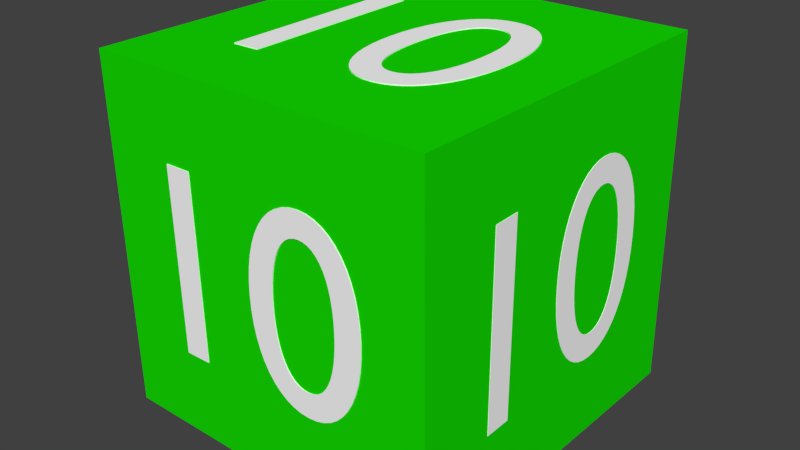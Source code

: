 # Source: Block_10.blend  (saved by Blender 2.76.0; exported with 4.5.12 LTS)
import bpy
from mathutils import Matrix  # noqa: F401  (used for matrix-valued properties, if any)

bpy.ops.wm.read_factory_settings(use_empty=True)
scene = bpy.context.scene
scene.name = 'Scene'

# ---- collections
col_collection_1 = bpy.data.collections.new('Collection 1'); scene.collection.children.link(col_collection_1)

# ---- materials (node trees are filled in below, after node groups)
mat_material = bpy.data.materials.new('Material')
mat_material.alpha_threshold = 0.0
mat_material.use_transparent_shadow = False
mat_material.diffuse_color = (0.006876, 0.7357, 0.0, 1.0)
mat_material.roughness = 0.5
mat_material.line_color = (0.0, 0.0, 0.0, 1.0)
mat_material_001 = bpy.data.materials.new('Material.001')
mat_material_001.alpha_threshold = 0.0
mat_material_001.use_transparent_shadow = False
mat_material_001.diffuse_color = (1.0, 1.0, 1.0, 1.0)
mat_material_001.roughness = 0.5

# ---- material node trees

# ---- world
world_world = bpy.data.worlds.new('World'); scene.world = world_world
world_world.color = (0.05088, 0.05088, 0.05088)
world_world.use_sun_shadow = False
world_world.sun_shadow_jitter_overblur = 0.0
world_world.cycles.sampling_method = 'MANUAL'
world_world.cycles.sample_map_resolution = 256

# ---- meshes
me_cube = bpy.data.meshes.new('Cube')
me_cube.from_pydata([(1.0, 1.0, -1.0), (1.0, -1.0, -1.0), (-1.0, -1.0, -1.0), (-1.0, 1.0, -1.0), (1.0, 1.0, 1.0), (1.0, -1.0, 1.0), (-1.0, -1.0, 1.0), (-1.0, 1.0, 1.0), (-0.6465, 0.02068, -1.0), (-0.642, 0.1011, -1.0), (-0.632, 0.1765, -1.0), (-0.6168, 0.2463, -1.0), (-0.5967, 0.3102, -1.0), (-0.5719, 0.3679, -1.0), (-0.5427, 0.4189, -1.0), (-0.5092, 0.4629, -1.0), (-0.4719, 0.4994, -1.0), (-0.4308, 0.5282, -1.0), (-0.3863, 0.5489, -1.0), (-0.3387, 0.561, -1.0), (-0.288, 0.5642, -1.0), (-0.2376, 0.5583, -1.0), (-0.1905, 0.5436, -1.0), (-0.1469, 0.5206, -1.0), (-0.1072, 0.4897, -1.0), (-0.07139, 0.4511, -1.0), (-0.03988, 0.4054, -1.0), (-0.01284, 0.3529, -1.0), (0.009474, 0.294, -1.0), (0.02685, 0.2291, -1.0), (0.03904, 0.1585, -1.0), (0.04582, 0.08273, -1.0), (0.04695, 0.002104, -1.0), (0.04239, -0.07837, -1.0), (0.03239, -0.1537, -1.0), (0.01721, -0.2235, -1.0), (-0.002898, -0.2874, -1.0), (-0.0277, -0.3451, -1.0), (-0.05693, -0.3961, -1.0), (-0.09035, -0.4401, -1.0), (-0.1277, -0.4767, -1.0), (-0.1688, -0.5055, -1.0), (-0.2133, -0.5261, -1.0), (-0.2609, -0.5382, -1.0), (-0.3116, -0.5414, -1.0), (-0.362, -0.5355, -1.0), (-0.4091, -0.5209, -1.0), (-0.4527, -0.4979, -1.0), (-0.4924, -0.4669, -1.0), (-0.5282, -0.4284, -1.0), (-0.5597, -0.3826, -1.0), (-0.5868, -0.3301, -1.0), (-0.6091, -0.2712, -1.0), (-0.6264, -0.2063, -1.0), (-0.6386, -0.1357, -1.0), (-0.6454, -0.05995, -1.0), (-0.4921, 0.01654, -1.0), (-0.4919, -0.04457, -1.0), (-0.4887, -0.1014, -1.0), (-0.4825, -0.1538, -1.0), (-0.4735, -0.2016, -1.0), (-0.4617, -0.2446, -1.0), (-0.4472, -0.2825, -1.0), (-0.4301, -0.3153, -1.0), (-0.4105, -0.3427, -1.0), (-0.3884, -0.3645, -1.0), (-0.364, -0.3805, -1.0), (-0.3373, -0.3906, -1.0), (-0.3084, -0.3945, -1.0), (-0.2794, -0.3921, -1.0), (-0.2523, -0.3835, -1.0), (-0.2273, -0.3688, -1.0), (-0.2043, -0.3482, -1.0), (-0.1835, -0.3219, -1.0), (-0.1651, -0.2901, -1.0), (-0.149, -0.253, -1.0), (-0.1354, -0.2107, -1.0), (-0.1243, -0.1634, -1.0), (-0.1159, -0.1114, -1.0), (-0.1103, -0.05479, -1.0), (-0.1075, 0.00624, -1.0), (-0.1077, 0.06735, -1.0), (-0.1109, 0.1242, -1.0), (-0.1171, 0.1766, -1.0), (-0.1261, 0.2244, -1.0), (-0.1379, 0.2674, -1.0), (-0.1524, 0.3053, -1.0), (-0.1695, 0.3381, -1.0), (-0.1891, 0.3654, -1.0), (-0.2112, 0.3872, -1.0), (-0.2356, 0.4033, -1.0), (-0.2623, 0.4134, -1.0), (-0.2912, 0.4173, -1.0), (-0.3202, 0.4149, -1.0), (-0.3473, 0.4063, -1.0), (-0.3723, 0.3916, -1.0), (-0.3953, 0.371, -1.0), (-0.4161, 0.3447, -1.0), (-0.4345, 0.3129, -1.0), (-0.4506, 0.2757, -1.0), (-0.4642, 0.2335, -1.0), (-0.4753, 0.1862, -1.0), (-0.4837, 0.1342, -1.0), (-0.4893, 0.07757, -1.0), (0.4209, 0.531, -1.0), (0.5754, 0.5268, -1.0), (0.5525, -0.5503, -1.0), (0.398, -0.5462, -1.0), (-0.6465, 0.02068, -1.006), (-0.642, 0.1011, -1.006), (-0.632, 0.1765, -1.006), (-0.6168, 0.2463, -1.006), (-0.5967, 0.3102, -1.006), (-0.5719, 0.3679, -1.006), (-0.5427, 0.4189, -1.006), (-0.5092, 0.4629, -1.006), (-0.4719, 0.4994, -1.006), (-0.4308, 0.5282, -1.006), (-0.3863, 0.5489, -1.006), (-0.3387, 0.561, -1.006), (-0.288, 0.5642, -1.006), (-0.2376, 0.5583, -1.006), (-0.1905, 0.5436, -1.006), (-0.1469, 0.5206, -1.006), (-0.1072, 0.4897, -1.006), (-0.07139, 0.4511, -1.006), (-0.03988, 0.4054, -1.006), (-0.01284, 0.3529, -1.006), (0.009474, 0.294, -1.006), (0.02685, 0.2291, -1.006), (0.03904, 0.1585, -1.006), (0.04582, 0.08273, -1.006), (0.04695, 0.002104, -1.006), (0.04239, -0.07837, -1.006), (0.03239, -0.1537, -1.006), (0.01721, -0.2235, -1.006), (-0.002898, -0.2874, -1.006), (-0.0277, -0.3451, -1.006), (-0.05693, -0.3961, -1.006), (-0.09035, -0.4401, -1.006), (-0.1277, -0.4767, -1.006), (-0.1688, -0.5055, -1.006), (-0.2133, -0.5261, -1.006), (-0.2609, -0.5382, -1.006), (-0.3116, -0.5414, -1.006), (-0.362, -0.5355, -1.006), (-0.4091, -0.5209, -1.006), (-0.4527, -0.4979, -1.006), (-0.4924, -0.4669, -1.006), (-0.5282, -0.4284, -1.006), (-0.5597, -0.3826, -1.006), (-0.5868, -0.3301, -1.006), (-0.6091, -0.2712, -1.006), (-0.6264, -0.2063, -1.006), (-0.6386, -0.1357, -1.006), (-0.6454, -0.05995, -1.006), (-0.4921, 0.01654, -1.006), (-0.4919, -0.04457, -1.006), (-0.4887, -0.1014, -1.006), (-0.4825, -0.1538, -1.006), (-0.4735, -0.2016, -1.006), (-0.4617, -0.2446, -1.006), (-0.4472, -0.2825, -1.006), (-0.4301, -0.3153, -1.006), (-0.4105, -0.3427, -1.006), (-0.3884, -0.3645, -1.006), (-0.364, -0.3805, -1.006), (-0.3373, -0.3906, -1.006), (-0.3084, -0.3945, -1.006), (-0.2794, -0.3921, -1.006), (-0.2523, -0.3835, -1.006), (-0.2273, -0.3688, -1.006), (-0.2043, -0.3482, -1.006), (-0.1835, -0.3219, -1.006), (-0.1651, -0.2901, -1.006), (-0.149, -0.253, -1.006), (-0.1354, -0.2107, -1.006), (-0.1243, -0.1634, -1.006), (-0.1159, -0.1114, -1.006), (-0.1103, -0.05479, -1.006), (-0.1075, 0.00624, -1.006), (-0.1077, 0.06735, -1.006), (-0.1109, 0.1242, -1.006), (-0.1171, 0.1766, -1.006), (-0.1261, 0.2244, -1.006), (-0.1379, 0.2674, -1.006), (-0.1524, 0.3053, -1.006), (-0.1695, 0.3381, -1.006), (-0.1891, 0.3654, -1.006), (-0.2112, 0.3872, -1.006), (-0.2356, 0.4033, -1.006), (-0.2623, 0.4134, -1.006), (-0.2912, 0.4173, -1.006), (-0.3202, 0.4149, -1.006), (-0.3473, 0.4063, -1.006), (-0.3723, 0.3916, -1.006), (-0.3953, 0.371, -1.006), (-0.4161, 0.3447, -1.006), (-0.4345, 0.3129, -1.006), (-0.4506, 0.2757, -1.006), (-0.4642, 0.2335, -1.006), (-0.4753, 0.1862, -1.006), (-0.4837, 0.1342, -1.006), (-0.4893, 0.07757, -1.006), (0.4209, 0.531, -1.006), (0.5754, 0.5268, -1.006), (0.5525, -0.5503, -1.006), (0.398, -0.5462, -1.006), (0.6807, -0.005702, 1.0), (0.6792, 0.07489, 1.0), (0.6721, 0.1506, 1.0), (0.6596, 0.2209, 1.0), (0.6419, 0.2856, 1.0), (0.6193, 0.3442, 1.0), (0.592, 0.3963, 1.0), (0.5602, 0.4416, 1.0), (0.5242, 0.4796, 1.0), (0.4842, 0.5101, 1.0), (0.4405, 0.5324, 1.0), (0.3932, 0.5464, 1.0), (0.3426, 0.5516, 1.0), (0.2919, 0.5477, 1.0), (0.2442, 0.535, 1.0), (0.1997, 0.5137, 1.0), (0.1587, 0.4844, 1.0), (0.1214, 0.4473, 1.0), (0.08814, 0.4029, 1.0), (0.05906, 0.3515, 1.0), (0.03447, 0.2935, 1.0), (0.01459, 0.2293, 1.0), (-0.0003202, 0.1593, 1.0), (-0.01001, 0.08384, 1.0), (-0.01424, 0.003319, 1.0), (-0.01275, -0.07727, 1.0), (-0.005636, -0.1529, 1.0), (0.006882, -0.2233, 1.0), (0.02457, -0.288, 1.0), (0.04718, -0.3466, 1.0), (0.07449, -0.3987, 1.0), (0.1063, -0.444, 1.0), (0.1423, -0.482, 1.0), (0.1822, -0.5124, 1.0), (0.226, -0.5348, 1.0), (0.2733, -0.5488, 1.0), (0.3238, -0.554, 1.0), (0.3745, -0.5501, 1.0), (0.4222, -0.5374, 1.0), (0.4667, -0.5161, 1.0), (0.5077, -0.4868, 1.0), (0.545, -0.4497, 1.0), (0.5783, -0.4053, 1.0), (0.6074, -0.3539, 1.0), (0.632, -0.2959, 1.0), (0.6519, -0.2317, 1.0), (0.6668, -0.1617, 1.0), (0.6765, -0.08622, 1.0), (0.5259, -0.003693, 1.0), (0.5234, -0.06475, 1.0), (0.518, -0.1214, 1.0), (0.5098, -0.1736, 1.0), (0.4989, -0.221, 1.0), (0.4855, -0.2634, 1.0), (0.4695, -0.3008, 1.0), (0.4511, -0.3328, 1.0), (0.4304, -0.3594, 1.0), (0.4075, -0.3803, 1.0), (0.3825, -0.3953, 1.0), (0.3554, -0.4043, 1.0), (0.3263, -0.4071, 1.0), (0.2974, -0.4036, 1.0), (0.2706, -0.3939, 1.0), (0.246, -0.3782, 1.0), (0.2238, -0.3567, 1.0), (0.2041, -0.3296, 1.0), (0.1868, -0.2971, 1.0), (0.1721, -0.2593, 1.0), (0.1601, -0.2166, 1.0), (0.1509, -0.1689, 1.0), (0.1445, -0.1166, 1.0), (0.141, -0.05979, 1.0), (0.1405, 0.00131, 1.0), (0.1431, 0.06237, 1.0), (0.1485, 0.1191, 1.0), (0.1567, 0.1712, 1.0), (0.1675, 0.2186, 1.0), (0.181, 0.261, 1.0), (0.1969, 0.2984, 1.0), (0.2153, 0.3304, 1.0), (0.236, 0.357, 1.0), (0.2589, 0.3779, 1.0), (0.284, 0.3929, 1.0), (0.3111, 0.402, 1.0), (0.3401, 0.4047, 1.0), (0.3691, 0.4012, 1.0), (0.3959, 0.3915, 1.0), (0.4204, 0.3758, 1.0), (0.4426, 0.3543, 1.0), (0.4624, 0.3272, 1.0), (0.4796, 0.2947, 1.0), (0.4943, 0.257, 1.0), (0.5063, 0.2142, 1.0), (0.5156, 0.1665, 1.0), (0.522, 0.1142, 1.0), (0.5254, 0.0574, 1.0), (-0.3683, 0.5466, 1.0), (-0.5231, 0.5487, 1.0), (-0.5414, -0.5286, 1.0), (-0.3867, -0.5306, 1.0), (0.6807, -0.005702, 1.003), (0.6792, 0.07489, 1.003), (0.6721, 0.1506, 1.003), (0.6596, 0.2209, 1.003), (0.6419, 0.2856, 1.003), (0.6193, 0.3442, 1.003), (0.592, 0.3963, 1.003), (0.5602, 0.4416, 1.003), (0.5242, 0.4796, 1.003), (0.4842, 0.5101, 1.003), (0.4405, 0.5324, 1.003), (0.3932, 0.5464, 1.003), (0.3426, 0.5516, 1.003), (0.2919, 0.5477, 1.003), (0.2442, 0.535, 1.003), (0.1997, 0.5137, 1.003), (0.1587, 0.4844, 1.003), (0.1214, 0.4473, 1.003), (0.08814, 0.4029, 1.003), (0.05906, 0.3515, 1.003), (0.03447, 0.2935, 1.003), (0.01459, 0.2293, 1.003), (-0.0003202, 0.1593, 1.003), (-0.01001, 0.08384, 1.003), (-0.01424, 0.003319, 1.003), (-0.01275, -0.07727, 1.003), (-0.005636, -0.1529, 1.003), (0.006882, -0.2233, 1.003), (0.02457, -0.288, 1.003), (0.04718, -0.3466, 1.003), (0.07449, -0.3987, 1.003), (0.1063, -0.444, 1.003), (0.1423, -0.482, 1.003), (0.1822, -0.5124, 1.003), (0.226, -0.5348, 1.003), (0.2733, -0.5488, 1.003), (0.3238, -0.554, 1.003), (0.3745, -0.5501, 1.003), (0.4222, -0.5374, 1.003), (0.4667, -0.5161, 1.003), (0.5077, -0.4868, 1.003), (0.545, -0.4497, 1.003), (0.5783, -0.4053, 1.003), (0.6074, -0.3539, 1.003), (0.632, -0.2959, 1.003), (0.6519, -0.2317, 1.003), (0.6668, -0.1617, 1.003), (0.6765, -0.08622, 1.003), (0.5259, -0.003693, 1.003), (0.5234, -0.06475, 1.003), (0.518, -0.1214, 1.003), (0.5098, -0.1736, 1.003), (0.4989, -0.221, 1.003), (0.4855, -0.2634, 1.003), (0.4695, -0.3008, 1.003), (0.4511, -0.3328, 1.003), (0.4304, -0.3594, 1.003), (0.4075, -0.3803, 1.003), (0.3825, -0.3953, 1.003), (0.3554, -0.4043, 1.003), (0.3263, -0.4071, 1.003), (0.2974, -0.4036, 1.003), (0.2706, -0.3939, 1.003), (0.246, -0.3782, 1.003), (0.2238, -0.3567, 1.003), (0.2041, -0.3296, 1.003), (0.1868, -0.2971, 1.003), (0.1721, -0.2593, 1.003), (0.1601, -0.2166, 1.003), (0.1509, -0.1689, 1.003), (0.1445, -0.1166, 1.003), (0.141, -0.05979, 1.003), (0.1405, 0.00131, 1.003), (0.1431, 0.06237, 1.003), (0.1485, 0.1191, 1.003), (0.1567, 0.1712, 1.003), (0.1675, 0.2186, 1.003), (0.181, 0.261, 1.003), (0.1969, 0.2984, 1.003), (0.2153, 0.3304, 1.003), (0.236, 0.357, 1.003), (0.2589, 0.3779, 1.003), (0.284, 0.3929, 1.003), (0.3111, 0.402, 1.003), (0.3401, 0.4047, 1.003), (0.3691, 0.4012, 1.003), (0.3959, 0.3915, 1.003), (0.4204, 0.3758, 1.003), (0.4426, 0.3543, 1.003), (0.4624, 0.3272, 1.003), (0.4796, 0.2947, 1.003), (0.4943, 0.257, 1.003), (0.5063, 0.2142, 1.003), (0.5156, 0.1665, 1.003), (0.522, 0.1142, 1.003), (0.5254, 0.0574, 1.003), (-0.3683, 0.5466, 1.003), (-0.5231, 0.5487, 1.003), (-0.5414, -0.5286, 1.003), (-0.3867, -0.5306, 1.003), (0.6285, 1.0, 0.006117), (0.6243, 1.0, -0.07446), (0.6149, 1.0, -0.15), (0.6005, 1.0, -0.2202), (0.5814, 1.0, -0.2847), (0.5577, 1.0, -0.343), (0.5298, 1.0, -0.3948), (0.4979, 1.0, -0.4396), (0.4622, 1.0, -0.4772), (0.4229, 1.0, -0.5071), (0.3804, 1.0, -0.5289), (0.3347, 1.0, -0.5423), (0.2863, 1.0, -0.5468), (0.238, 1.0, -0.5423), (0.1928, 1.0, -0.5289), (0.1511, 1.0, -0.5071), (0.1129, 1.0, -0.4772), (0.07859, 1.0, -0.4396), (0.04833, 1.0, -0.3948), (0.02234, 1.0, -0.343), (0.0008529, 1.0, -0.2847), (-0.01591, 1.0, -0.2203), (-0.02772, 1.0, -0.1501), (-0.03436, 1.0, -0.07448), (-0.0356, 1.0, 0.00609), (-0.03139, 1.0, 0.08666), (-0.02196, 1.0, 0.1622), (-0.007561, 1.0, 0.2325), (0.01158, 1.0, 0.2969), (0.03521, 1.0, 0.3552), (0.06311, 1.0, 0.407), (0.09503, 1.0, 0.4518), (0.1307, 1.0, 0.4894), (0.17, 1.0, 0.5193), (0.2125, 1.0, 0.5411), (0.2582, 1.0, 0.5545), (0.3067, 1.0, 0.559), (0.355, 1.0, 0.5545), (0.4001, 1.0, 0.5411), (0.4419, 1.0, 0.5193), (0.48, 1.0, 0.4894), (0.5143, 1.0, 0.4519), (0.5446, 1.0, 0.407), (0.5706, 1.0, 0.3552), (0.5921, 1.0, 0.2969), (0.6088, 1.0, 0.2325), (0.6206, 1.0, 0.1623), (0.6273, 1.0, 0.08669), (0.4806, 1.0, 0.006111), (0.4803, 1.0, 0.0672), (0.4771, 1.0, 0.124), (0.4711, 1.0, 0.1762), (0.4624, 1.0, 0.2237), (0.451, 1.0, 0.2664), (0.437, 1.0, 0.3039), (0.4206, 1.0, 0.3362), (0.4018, 1.0, 0.363), (0.3806, 1.0, 0.3842), (0.3572, 1.0, 0.3996), (0.3316, 1.0, 0.409), (0.3039, 1.0, 0.4121), (0.2762, 1.0, 0.409), (0.2502, 1.0, 0.3996), (0.2263, 1.0, 0.3842), (0.2043, 1.0, 0.363), (0.1845, 1.0, 0.3362), (0.1669, 1.0, 0.3039), (0.1515, 1.0, 0.2663), (0.1386, 1.0, 0.2237), (0.1281, 1.0, 0.1762), (0.1202, 1.0, 0.1239), (0.1149, 1.0, 0.06718), (0.1123, 1.0, 0.006096), (0.1126, 1.0, -0.05499), (0.1158, 1.0, -0.1117), (0.1218, 1.0, -0.164), (0.1306, 1.0, -0.2115), (0.1419, 1.0, -0.2541), (0.1559, 1.0, -0.2917), (0.1723, 1.0, -0.324), (0.1912, 1.0, -0.3508), (0.2123, 1.0, -0.372), (0.2357, 1.0, -0.3874), (0.2613, 1.0, -0.3968), (0.289, 1.0, -0.3999), (0.3168, 1.0, -0.3968), (0.3427, 1.0, -0.3874), (0.3667, 1.0, -0.372), (0.3886, 1.0, -0.3508), (0.4084, 1.0, -0.324), (0.4261, 1.0, -0.2917), (0.4414, 1.0, -0.2541), (0.4543, 1.0, -0.2115), (0.4648, 1.0, -0.164), (0.4728, 1.0, -0.1117), (0.4781, 1.0, -0.05498), (-0.3927, 1.0, -0.5326), (-0.5406, 1.0, -0.5327), (-0.5208, 1.0, 0.5448), (-0.3728, 1.0, 0.5448), (0.6285, 1.004, 0.006117), (0.6243, 1.004, -0.07446), (0.6149, 1.004, -0.15), (0.6005, 1.004, -0.2202), (0.5814, 1.004, -0.2847), (0.5577, 1.004, -0.343), (0.5298, 1.004, -0.3948), (0.4979, 1.004, -0.4396), (0.4622, 1.004, -0.4772), (0.4229, 1.004, -0.5071), (0.3804, 1.004, -0.5289), (0.3347, 1.004, -0.5423), (0.2863, 1.004, -0.5468), (0.238, 1.004, -0.5423), (0.1928, 1.004, -0.5289), (0.1511, 1.004, -0.5071), (0.1129, 1.004, -0.4772), (0.07859, 1.004, -0.4396), (0.04833, 1.004, -0.3948), (0.02234, 1.004, -0.343), (0.0008529, 1.004, -0.2847), (-0.01591, 1.004, -0.2203), (-0.02772, 1.004, -0.1501), (-0.03436, 1.004, -0.07448), (-0.0356, 1.004, 0.00609), (-0.03139, 1.004, 0.08666), (-0.02196, 1.004, 0.1622), (-0.007561, 1.004, 0.2325), (0.01158, 1.004, 0.2969), (0.03521, 1.004, 0.3552), (0.06311, 1.004, 0.407), (0.09503, 1.004, 0.4518), (0.1307, 1.004, 0.4894), (0.17, 1.004, 0.5193), (0.2125, 1.004, 0.5411), (0.2582, 1.004, 0.5545), (0.3067, 1.004, 0.559), (0.355, 1.004, 0.5545), (0.4001, 1.004, 0.5411), (0.4419, 1.004, 0.5193), (0.48, 1.004, 0.4894), (0.5143, 1.004, 0.4519), (0.5446, 1.004, 0.407), (0.5706, 1.004, 0.3552), (0.5921, 1.004, 0.2969), (0.6088, 1.004, 0.2325), (0.6206, 1.004, 0.1623), (0.6273, 1.004, 0.08669), (0.4806, 1.004, 0.006111), (0.4803, 1.004, 0.0672), (0.4771, 1.004, 0.124), (0.4711, 1.004, 0.1762), (0.4624, 1.004, 0.2237), (0.451, 1.004, 0.2664), (0.437, 1.004, 0.3039), (0.4206, 1.004, 0.3362), (0.4018, 1.004, 0.363), (0.3806, 1.004, 0.3842), (0.3572, 1.004, 0.3996), (0.3316, 1.004, 0.409), (0.3039, 1.004, 0.4121), (0.2762, 1.004, 0.409), (0.2502, 1.004, 0.3996), (0.2263, 1.004, 0.3842), (0.2043, 1.004, 0.363), (0.1845, 1.004, 0.3362), (0.1669, 1.004, 0.3039), (0.1515, 1.004, 0.2663), (0.1386, 1.004, 0.2237), (0.1281, 1.004, 0.1762), (0.1202, 1.004, 0.1239), (0.1149, 1.004, 0.06718), (0.1123, 1.004, 0.006096), (0.1126, 1.004, -0.05499), (0.1158, 1.004, -0.1117), (0.1218, 1.004, -0.164), (0.1306, 1.004, -0.2115), (0.1419, 1.004, -0.2541), (0.1559, 1.004, -0.2917), (0.1723, 1.004, -0.324), (0.1912, 1.004, -0.3508), (0.2123, 1.004, -0.372), (0.2357, 1.004, -0.3874), (0.2613, 1.004, -0.3968), (0.289, 1.004, -0.3999), (0.3168, 1.004, -0.3968), (0.3427, 1.004, -0.3874), (0.3667, 1.004, -0.372), (0.3886, 1.004, -0.3508), (0.4084, 1.004, -0.324), (0.4261, 1.004, -0.2917), (0.4414, 1.004, -0.2541), (0.4543, 1.004, -0.2115), (0.4648, 1.004, -0.164), (0.4728, 1.004, -0.1117), (0.4781, 1.004, -0.05498), (-0.3927, 1.004, -0.5326), (-0.5406, 1.004, -0.5327), (-0.5208, 1.004, 0.5448), (-0.3728, 1.004, 0.5448), (-0.6512, -1.0, -0.02881), (-0.6478, -1.0, -0.1067), (-0.6389, -1.0, -0.1796), (-0.6248, -1.0, -0.2473), (-0.6056, -1.0, -0.3092), (-0.5816, -1.0, -0.3651), (-0.553, -1.0, -0.4147), (-0.5202, -1.0, -0.4574), (-0.4833, -1.0, -0.493), (-0.4426, -1.0, -0.5211), (-0.3983, -1.0, -0.5414), (-0.3506, -1.0, -0.5534), (-0.2999, -1.0, -0.5568), (-0.2493, -1.0, -0.5514), (-0.2019, -1.0, -0.5375), (-0.1578, -1.0, -0.5155), (-0.1175, -1.0, -0.4858), (-0.08108, -1.0, -0.4488), (-0.0488, -1.0, -0.4047), (-0.02092, -1.0, -0.3541), (0.002339, -1.0, -0.2972), (0.02073, -1.0, -0.2345), (0.03401, -1.0, -0.1664), (0.04194, -1.0, -0.0931), (0.04429, -1.0, -0.01511), (0.04092, -1.0, 0.06277), (0.03203, -1.0, 0.1357), (0.01786, -1.0, 0.2033), (-0.001343, -1.0, 0.2653), (-0.02534, -1.0, 0.3212), (-0.05388, -1.0, 0.3708), (-0.08672, -1.0, 0.4135), (-0.1236, -1.0, 0.4491), (-0.1643, -1.0, 0.4772), (-0.2086, -1.0, 0.4975), (-0.2563, -1.0, 0.5095), (-0.307, -1.0, 0.5129), (-0.3576, -1.0, 0.5075), (-0.405, -1.0, 0.4936), (-0.4491, -1.0, 0.4716), (-0.4894, -1.0, 0.4419), (-0.5258, -1.0, 0.4049), (-0.5581, -1.0, 0.3608), (-0.586, -1.0, 0.3102), (-0.6092, -1.0, 0.2533), (-0.6276, -1.0, 0.1906), (-0.6409, -1.0, 0.1224), (-0.6488, -1.0, 0.04918), (-0.4963, -1.0, -0.02576), (-0.4952, -1.0, 0.03336), (-0.4911, -1.0, 0.08834), (-0.4841, -1.0, 0.139), (-0.4744, -1.0, 0.1852), (-0.4619, -1.0, 0.2267), (-0.4468, -1.0, 0.2633), (-0.4292, -1.0, 0.2949), (-0.4091, -1.0, 0.3212), (-0.3867, -1.0, 0.3422), (-0.3619, -1.0, 0.3575), (-0.335, -1.0, 0.3671), (-0.306, -1.0, 0.3708), (-0.277, -1.0, 0.3683), (-0.2499, -1.0, 0.3597), (-0.225, -1.0, 0.3454), (-0.2023, -1.0, 0.3253), (-0.1819, -1.0, 0.2997), (-0.1639, -1.0, 0.2689), (-0.1483, -1.0, 0.2328), (-0.1353, -1.0, 0.1919), (-0.1249, -1.0, 0.1461), (-0.1173, -1.0, 0.09571), (-0.1125, -1.0, 0.0409), (-0.1106, -1.0, -0.01816), (-0.1117, -1.0, -0.07728), (-0.1158, -1.0, -0.1323), (-0.1228, -1.0, -0.1829), (-0.1325, -1.0, -0.2291), (-0.145, -1.0, -0.2706), (-0.1601, -1.0, -0.3072), (-0.1777, -1.0, -0.3388), (-0.1978, -1.0, -0.3651), (-0.2202, -1.0, -0.3861), (-0.245, -1.0, -0.4015), (-0.2719, -1.0, -0.411), (-0.3009, -1.0, -0.4147), (-0.3299, -1.0, -0.4122), (-0.357, -1.0, -0.4037), (-0.3819, -1.0, -0.3893), (-0.4046, -1.0, -0.3692), (-0.425, -1.0, -0.3437), (-0.443, -1.0, -0.3128), (-0.4586, -1.0, -0.2768), (-0.4716, -1.0, -0.2358), (-0.482, -1.0, -0.19), (-0.4896, -1.0, -0.1396), (-0.4944, -1.0, -0.08481), (0.4112, -1.0, -0.529), (0.5661, -1.0, -0.526), (0.5593, -1.0, 0.5162), (0.4044, -1.0, 0.5131), (-0.6512, -1.006, -0.02881), (-0.6478, -1.006, -0.1067), (-0.6389, -1.006, -0.1796), (-0.6248, -1.006, -0.2473), (-0.6056, -1.006, -0.3092), (-0.5816, -1.006, -0.3651), (-0.553, -1.006, -0.4147), (-0.5202, -1.006, -0.4574), (-0.4833, -1.006, -0.493), (-0.4426, -1.006, -0.5211), (-0.3983, -1.006, -0.5414), (-0.3506, -1.006, -0.5534), (-0.2999, -1.006, -0.5568), (-0.2493, -1.006, -0.5514), (-0.2019, -1.006, -0.5375), (-0.1578, -1.006, -0.5155), (-0.1175, -1.006, -0.4858), (-0.08108, -1.006, -0.4488), (-0.0488, -1.006, -0.4047), (-0.02092, -1.006, -0.3541), (0.002339, -1.006, -0.2972), (0.02073, -1.006, -0.2345), (0.03401, -1.006, -0.1664), (0.04194, -1.006, -0.0931), (0.04429, -1.006, -0.01511), (0.04092, -1.006, 0.06277), (0.03203, -1.006, 0.1357), (0.01786, -1.006, 0.2033), (-0.001344, -1.006, 0.2653), (-0.02534, -1.006, 0.3212), (-0.05388, -1.006, 0.3708), (-0.08672, -1.006, 0.4135), (-0.1236, -1.006, 0.4491), (-0.1643, -1.006, 0.4772), (-0.2086, -1.006, 0.4975), (-0.2563, -1.006, 0.5095), (-0.307, -1.006, 0.5129), (-0.3576, -1.006, 0.5075), (-0.405, -1.006, 0.4936), (-0.4491, -1.006, 0.4716), (-0.4894, -1.006, 0.4419), (-0.5258, -1.006, 0.4049), (-0.5581, -1.006, 0.3608), (-0.586, -1.006, 0.3102), (-0.6092, -1.006, 0.2533), (-0.6276, -1.006, 0.1906), (-0.6409, -1.006, 0.1224), (-0.6488, -1.006, 0.04918), (-0.4963, -1.006, -0.02576), (-0.4952, -1.006, 0.03336), (-0.4911, -1.006, 0.08834), (-0.4841, -1.006, 0.139), (-0.4744, -1.006, 0.1852), (-0.4619, -1.006, 0.2267), (-0.4468, -1.006, 0.2633), (-0.4292, -1.006, 0.2949), (-0.4091, -1.006, 0.3212), (-0.3867, -1.006, 0.3422), (-0.3619, -1.006, 0.3575), (-0.335, -1.006, 0.3671), (-0.306, -1.006, 0.3708), (-0.277, -1.006, 0.3683), (-0.2499, -1.006, 0.3597), (-0.225, -1.006, 0.3454), (-0.2023, -1.006, 0.3253), (-0.1819, -1.006, 0.2997), (-0.1639, -1.006, 0.2689), (-0.1483, -1.006, 0.2328), (-0.1353, -1.006, 0.1919), (-0.1249, -1.006, 0.1461), (-0.1173, -1.006, 0.09571), (-0.1125, -1.006, 0.0409), (-0.1106, -1.006, -0.01816), (-0.1117, -1.006, -0.07728), (-0.1158, -1.006, -0.1323), (-0.1228, -1.006, -0.1829), (-0.1325, -1.006, -0.2291), (-0.145, -1.006, -0.2706), (-0.1601, -1.006, -0.3072), (-0.1777, -1.006, -0.3388), (-0.1978, -1.006, -0.3651), (-0.2202, -1.006, -0.3861), (-0.245, -1.006, -0.4015), (-0.2719, -1.006, -0.411), (-0.3009, -1.006, -0.4147), (-0.3299, -1.006, -0.4122), (-0.357, -1.006, -0.4037), (-0.3819, -1.006, -0.3893), (-0.4046, -1.006, -0.3692), (-0.425, -1.006, -0.3437), (-0.443, -1.006, -0.3128), (-0.4586, -1.006, -0.2768), (-0.4716, -1.006, -0.2358), (-0.482, -1.006, -0.19), (-0.4896, -1.006, -0.1396), (-0.4944, -1.006, -0.08481), (0.4112, -1.006, -0.529), (0.5661, -1.006, -0.526), (0.5593, -1.006, 0.5162), (0.4044, -1.006, 0.5131), (-1.0, 0.6316, -0.02415), (-1.0, 0.6299, -0.104), (-1.0, 0.6227, -0.1788), (-1.0, 0.6103, -0.2481), (-1.0, 0.5928, -0.3116), (-1.0, 0.5706, -0.3689), (-1.0, 0.5438, -0.4196), (-1.0, 0.5127, -0.4634), (-1.0, 0.4775, -0.4999), (-1.0, 0.4385, -0.5287), (-1.0, 0.3958, -0.5494), (-1.0, 0.3498, -0.5616), (-1.0, 0.3005, -0.5651), (-1.0, 0.2512, -0.5595), (-1.0, 0.2048, -0.5452), (-1.0, 0.1615, -0.5226), (-1.0, 0.1217, -0.4921), (-1.0, 0.08556, -0.4541), (-1.0, 0.0533, -0.4089), (-1.0, 0.02518, -0.357), (-1.0, 0.001446, -0.2987), (-1.0, -0.01767, -0.2344), (-1.0, -0.03194, -0.1645), (-1.0, -0.0411, -0.08933), (-1.0, -0.04492, -0.00937), (-1.0, -0.04319, 0.07047), (-1.0, -0.03599, 0.1452), (-1.0, -0.02355, 0.2146), (-1.0, -0.006098, 0.2781), (-1.0, 0.01613, 0.3354), (-1.0, 0.0429, 0.3861), (-1.0, 0.074, 0.4299), (-1.0, 0.1092, 0.4664), (-1.0, 0.1482, 0.4952), (-1.0, 0.1909, 0.5159), (-1.0, 0.2369, 0.5281), (-1.0, 0.2862, 0.5316), (-1.0, 0.3355, 0.526), (-1.0, 0.3819, 0.5117), (-1.0, 0.4252, 0.4891), (-1.0, 0.465, 0.4586), (-1.0, 0.5011, 0.4206), (-1.0, 0.5334, 0.3754), (-1.0, 0.5615, 0.3235), (-1.0, 0.5853, 0.2652), (-1.0, 0.6044, 0.2008), (-1.0, 0.6186, 0.1309), (-1.0, 0.6278, 0.05581), (-1.0, 0.4809, -0.02086), (-1.0, 0.4787, 0.03975), (-1.0, 0.4736, 0.09613), (-1.0, 0.4659, 0.1481), (-1.0, 0.4555, 0.1954), (-1.0, 0.4425, 0.238), (-1.0, 0.4271, 0.2755), (-1.0, 0.4093, 0.3079), (-1.0, 0.3893, 0.335), (-1.0, 0.3671, 0.3565), (-1.0, 0.3427, 0.3723), (-1.0, 0.3164, 0.3821), (-1.0, 0.2881, 0.3859), (-1.0, 0.2599, 0.3833), (-1.0, 0.2338, 0.3746), (-1.0, 0.2098, 0.3599), (-1.0, 0.1882, 0.3394), (-1.0, 0.1688, 0.3132), (-1.0, 0.1519, 0.2816), (-1.0, 0.1374, 0.2446), (-1.0, 0.1256, 0.2026), (-1.0, 0.1164, 0.1557), (-1.0, 0.11, 0.1041), (-1.0, 0.1064, 0.04788), (-1.0, 0.1058, -0.01266), (-1.0, 0.108, -0.07327), (-1.0, 0.1131, -0.1296), (-1.0, 0.1208, -0.1816), (-1.0, 0.1313, -0.2289), (-1.0, 0.1442, -0.2715), (-1.0, 0.1596, -0.3091), (-1.0, 0.1774, -0.3415), (-1.0, 0.1974, -0.3685), (-1.0, 0.2196, -0.39), (-1.0, 0.244, -0.4058), (-1.0, 0.2703, -0.4156), (-1.0, 0.2986, -0.4194), (-1.0, 0.3268, -0.4169), (-1.0, 0.3529, -0.4081), (-1.0, 0.3769, -0.3934), (-1.0, 0.3986, -0.3729), (-1.0, 0.4179, -0.3467), (-1.0, 0.4348, -0.3151), (-1.0, 0.4493, -0.2782), (-1.0, 0.4611, -0.2361), (-1.0, 0.4703, -0.1892), (-1.0, 0.4767, -0.1376), (-1.0, 0.4803, -0.0814), (-1.0, -0.3916, -0.5359), (-1.0, -0.5423, -0.5326), (-1.0, -0.5563, 0.5359), (-1.0, -0.4056, 0.5326), (-1.0, 0.6316, -0.02415), (-1.0, 0.6299, -0.104), (-1.0, 0.6227, -0.1788), (-1.0, 0.6103, -0.2481), (-1.0, 0.5928, -0.3116), (-1.0, 0.5706, -0.3689), (-1.0, 0.5438, -0.4196), (-1.0, 0.5127, -0.4634), (-1.0, 0.4775, -0.4999), (-1.0, 0.4385, -0.5287), (-1.0, 0.3958, -0.5494), (-1.0, 0.3498, -0.5616), (-1.0, 0.3005, -0.5651), (-1.0, 0.2512, -0.5595), (-1.0, 0.2048, -0.5452), (-1.0, 0.1615, -0.5226), (-1.0, 0.1217, -0.4921), (-1.0, 0.08556, -0.4541), (-1.0, 0.0533, -0.4089), (-1.0, 0.02518, -0.357), (-1.0, 0.001446, -0.2987), (-1.0, -0.01767, -0.2344), (-1.0, -0.03194, -0.1645), (-1.0, -0.0411, -0.08933), (-1.0, -0.04492, -0.00937), (-1.0, -0.04319, 0.07047), (-1.0, -0.03599, 0.1452), (-1.0, -0.02355, 0.2146), (-1.0, -0.006098, 0.2781), (-1.0, 0.01613, 0.3354), (-1.0, 0.0429, 0.3861), (-1.0, 0.074, 0.4299), (-1.0, 0.1092, 0.4664), (-1.0, 0.1482, 0.4952), (-1.0, 0.1909, 0.5159), (-1.0, 0.2369, 0.5281), (-1.0, 0.2862, 0.5316), (-1.0, 0.3355, 0.526), (-1.0, 0.3819, 0.5117), (-1.0, 0.4252, 0.4891), (-1.0, 0.465, 0.4586), (-1.0, 0.5011, 0.4206), (-1.0, 0.5334, 0.3754), (-1.0, 0.5615, 0.3235), (-1.0, 0.5853, 0.2652), (-1.0, 0.6044, 0.2008), (-1.0, 0.6186, 0.1309), (-1.0, 0.6278, 0.05581), (-1.0, 0.4809, -0.02086), (-1.0, 0.4787, 0.03975), (-1.0, 0.4736, 0.09613), (-1.0, 0.4659, 0.1481), (-1.0, 0.4555, 0.1954), (-1.0, 0.4425, 0.238), (-1.0, 0.4271, 0.2755), (-1.0, 0.4093, 0.3079), (-1.0, 0.3893, 0.335), (-1.0, 0.3671, 0.3565), (-1.0, 0.3427, 0.3723), (-1.0, 0.3164, 0.3821), (-1.0, 0.2881, 0.3859), (-1.0, 0.2599, 0.3833), (-1.0, 0.2338, 0.3746), (-1.0, 0.2098, 0.3599), (-1.0, 0.1882, 0.3394), (-1.0, 0.1688, 0.3132), (-1.0, 0.1519, 0.2816), (-1.0, 0.1374, 0.2446), (-1.0, 0.1256, 0.2026), (-1.0, 0.1164, 0.1557), (-1.0, 0.11, 0.1041), (-1.0, 0.1064, 0.04788), (-1.0, 0.1058, -0.01266), (-1.0, 0.108, -0.07327), (-1.0, 0.1131, -0.1296), (-1.0, 0.1208, -0.1816), (-1.0, 0.1313, -0.2289), (-1.0, 0.1442, -0.2715), (-1.0, 0.1596, -0.3091), (-1.0, 0.1774, -0.3415), (-1.0, 0.1974, -0.3685), (-1.0, 0.2196, -0.39), (-1.0, 0.244, -0.4058), (-1.0, 0.2703, -0.4156), (-1.0, 0.2986, -0.4194), (-1.0, 0.3268, -0.4169), (-1.0, 0.3529, -0.4081), (-1.0, 0.3769, -0.3934), (-1.0, 0.3986, -0.3729), (-1.0, 0.4179, -0.3467), (-1.0, 0.4348, -0.3151), (-1.0, 0.4493, -0.2782), (-1.0, 0.4611, -0.2361), (-1.0, 0.4703, -0.1892), (-1.0, 0.4767, -0.1376), (-1.0, 0.4803, -0.0814), (-1.0, -0.3916, -0.5359), (-1.0, -0.5423, -0.5326), (-1.0, -0.5563, 0.5359), (-1.0, -0.4056, 0.5326), (-1.003, 0.6316, -0.02415), (-1.003, 0.6299, -0.104), (-1.003, 0.6227, -0.1788), (-1.003, 0.6103, -0.2481), (-1.003, 0.5928, -0.3116), (-1.003, 0.5706, -0.3689), (-1.003, 0.5438, -0.4196), (-1.003, 0.5127, -0.4634), (-1.003, 0.4775, -0.4999), (-1.003, 0.4385, -0.5287), (-1.003, 0.3958, -0.5494), (-1.003, 0.3498, -0.5616), (-1.003, 0.3005, -0.5651), (-1.003, 0.2512, -0.5595), (-1.003, 0.2048, -0.5452), (-1.003, 0.1615, -0.5226), (-1.003, 0.1217, -0.4921), (-1.003, 0.08556, -0.4541), (-1.003, 0.0533, -0.4089), (-1.003, 0.02518, -0.357), (-1.003, 0.001446, -0.2987), (-1.003, -0.01767, -0.2344), (-1.003, -0.03194, -0.1645), (-1.003, -0.0411, -0.08933), (-1.003, -0.04492, -0.00937), (-1.003, -0.04319, 0.07047), (-1.003, -0.03599, 0.1452), (-1.003, -0.02355, 0.2146), (-1.003, -0.006098, 0.2781), (-1.003, 0.01613, 0.3354), (-1.003, 0.0429, 0.3861), (-1.003, 0.074, 0.4299), (-1.003, 0.1092, 0.4664), (-1.003, 0.1482, 0.4952), (-1.003, 0.1909, 0.5159), (-1.003, 0.2369, 0.5281), (-1.003, 0.2862, 0.5316), (-1.003, 0.3355, 0.526), (-1.003, 0.3819, 0.5117), (-1.003, 0.4252, 0.4891), (-1.003, 0.465, 0.4586), (-1.003, 0.5011, 0.4206), (-1.003, 0.5334, 0.3754), (-1.003, 0.5615, 0.3235), (-1.003, 0.5853, 0.2652), (-1.003, 0.6044, 0.2008), (-1.003, 0.6186, 0.1309), (-1.003, 0.6278, 0.05581), (-1.003, 0.4809, -0.02086), (-1.003, 0.4787, 0.03975), (-1.003, 0.4736, 0.09613), (-1.003, 0.4659, 0.1481), (-1.003, 0.4555, 0.1954), (-1.003, 0.4425, 0.238), (-1.003, 0.4271, 0.2755), (-1.003, 0.4093, 0.3079), (-1.003, 0.3893, 0.335), (-1.003, 0.3671, 0.3565), (-1.003, 0.3427, 0.3723), (-1.003, 0.3164, 0.3821), (-1.003, 0.2881, 0.3859), (-1.003, 0.2599, 0.3833), (-1.003, 0.2338, 0.3746), (-1.003, 0.2098, 0.3599), (-1.003, 0.1882, 0.3394), (-1.003, 0.1688, 0.3132), (-1.003, 0.1519, 0.2816), (-1.003, 0.1374, 0.2446), (-1.003, 0.1256, 0.2026), (-1.003, 0.1164, 0.1557), (-1.003, 0.11, 0.1041), (-1.003, 0.1064, 0.04788), (-1.003, 0.1058, -0.01266), (-1.003, 0.108, -0.07327), (-1.003, 0.1131, -0.1296), (-1.003, 0.1208, -0.1816), (-1.003, 0.1313, -0.2289), (-1.003, 0.1442, -0.2715), (-1.003, 0.1596, -0.3091), (-1.003, 0.1774, -0.3415), (-1.003, 0.1974, -0.3685), (-1.003, 0.2196, -0.39), (-1.003, 0.244, -0.4058), (-1.003, 0.2703, -0.4156), (-1.003, 0.2986, -0.4194), (-1.003, 0.3268, -0.4169), (-1.003, 0.3529, -0.4081), (-1.003, 0.3769, -0.3934), (-1.003, 0.3986, -0.3729), (-1.003, 0.4179, -0.3467), (-1.003, 0.4348, -0.3151), (-1.003, 0.4493, -0.2782), (-1.003, 0.4611, -0.2361), (-1.003, 0.4703, -0.1892), (-1.003, 0.4767, -0.1376), (-1.003, 0.4803, -0.0814), (-1.003, -0.3916, -0.5359), (-1.003, -0.5423, -0.5326), (-1.003, -0.5563, 0.5359), (-1.003, -0.4056, 0.5326), (1.0, -0.6435, -0.03238), (1.0, -0.6402, -0.1117), (1.0, -0.6315, -0.186), (1.0, -0.6175, -0.2549), (1.0, -0.5986, -0.3179), (1.0, -0.5748, -0.3747), (1.0, -0.5466, -0.425), (1.0, -0.5141, -0.4683), (1.0, -0.4775, -0.5043), (1.0, -0.4371, -0.5326), (1.0, -0.3932, -0.5528), (1.0, -0.346, -0.5647), (1.0, -0.2957, -0.5677), (1.0, -0.2454, -0.5618), (1.0, -0.1983, -0.5472), (1.0, -0.1546, -0.5245), (1.0, -0.1145, -0.4938), (1.0, -0.07831, -0.4558), (1.0, -0.04622, -0.4106), (1.0, -0.01847, -0.3587), (1.0, 0.004684, -0.3006), (1.0, 0.02302, -0.2365), (1.0, 0.03629, -0.1669), (1.0, 0.04427, -0.0921), (1.0, 0.04671, -0.01256), (1.0, 0.04348, 0.06681), (1.0, 0.03476, 0.1411), (1.0, 0.02079, 0.2099), (1.0, 0.001826, 0.2729), (1.0, -0.02191, 0.3298), (1.0, -0.05016, 0.38), (1.0, -0.08269, 0.4233), (1.0, -0.1193, 0.4593), (1.0, -0.1596, 0.4876), (1.0, -0.2035, 0.5079), (1.0, -0.2508, 0.5197), (1.0, -0.3011, 0.5228), (1.0, -0.3514, 0.5168), (1.0, -0.3985, 0.5023), (1.0, -0.4422, 0.4795), (1.0, -0.4822, 0.4489), (1.0, -0.5184, 0.4108), (1.0, -0.5505, 0.3656), (1.0, -0.5783, 0.3138), (1.0, -0.6014, 0.2556), (1.0, -0.6198, 0.1915), (1.0, -0.633, 0.1219), (1.0, -0.641, 0.04715), (1.0, -0.4897, -0.02797), (1.0, -0.4885, 0.03232), (1.0, -0.4844, 0.08841), (1.0, -0.4774, 0.1401), (1.0, -0.4677, 0.1873), (1.0, -0.4552, 0.2297), (1.0, -0.4402, 0.2672), (1.0, -0.4227, 0.2995), (1.0, -0.4027, 0.3265), (1.0, -0.3804, 0.3481), (1.0, -0.3559, 0.3639), (1.0, -0.3292, 0.3739), (1.0, -0.3004, 0.3779), (1.0, -0.2715, 0.3756), (1.0, -0.2447, 0.3671), (1.0, -0.22, 0.3527), (1.0, -0.1975, 0.3324), (1.0, -0.1773, 0.3065), (1.0, -0.1594, 0.2752), (1.0, -0.1441, 0.2386), (1.0, -0.1312, 0.1969), (1.0, -0.121, 0.1504), (1.0, -0.1135, 0.09906), (1.0, -0.1088, 0.04322), (1.0, -0.107, -0.01698), (1.0, -0.1082, -0.07726), (1.0, -0.1123, -0.1333), (1.0, -0.1193, -0.1851), (1.0, -0.1291, -0.2322), (1.0, -0.1415, -0.2746), (1.0, -0.1565, -0.3121), (1.0, -0.1741, -0.3444), (1.0, -0.194, -0.3715), (1.0, -0.2163, -0.393), (1.0, -0.2409, -0.4089), (1.0, -0.2676, -0.4189), (1.0, -0.2964, -0.4228), (1.0, -0.3252, -0.4205), (1.0, -0.352, -0.4121), (1.0, -0.3767, -0.3976), (1.0, -0.3992, -0.3774), (1.0, -0.4194, -0.3515), (1.0, -0.4373, -0.3202), (1.0, -0.4527, -0.2836), (1.0, -0.4655, -0.2419), (1.0, -0.4758, -0.1953), (1.0, -0.4833, -0.144), (1.0, -0.4879, -0.08816), (1.0, 0.4101, -0.5334), (1.0, 0.5638, -0.529), (1.0, 0.5585, 0.5334), (1.0, 0.4048, 0.529), (1.004, -0.6435, -0.03238), (1.004, -0.6402, -0.1117), (1.004, -0.6315, -0.186), (1.004, -0.6175, -0.2549), (1.004, -0.5986, -0.3179), (1.004, -0.5748, -0.3747), (1.004, -0.5466, -0.425), (1.004, -0.5141, -0.4683), (1.004, -0.4775, -0.5043), (1.004, -0.4371, -0.5326), (1.004, -0.3932, -0.5528), (1.004, -0.346, -0.5647), (1.004, -0.2957, -0.5677), (1.004, -0.2454, -0.5618), (1.004, -0.1983, -0.5472), (1.004, -0.1546, -0.5245), (1.004, -0.1145, -0.4938), (1.004, -0.07831, -0.4558), (1.004, -0.04622, -0.4106), (1.004, -0.01847, -0.3587), (1.004, 0.004684, -0.3006), (1.004, 0.02302, -0.2365), (1.004, 0.03629, -0.1669), (1.004, 0.04427, -0.0921), (1.004, 0.04671, -0.01256), (1.004, 0.04348, 0.06681), (1.004, 0.03476, 0.1411), (1.004, 0.02079, 0.2099), (1.004, 0.001826, 0.2729), (1.004, -0.02191, 0.3298), (1.004, -0.05016, 0.38), (1.004, -0.08269, 0.4233), (1.004, -0.1193, 0.4593), (1.004, -0.1596, 0.4876), (1.004, -0.2035, 0.5079), (1.004, -0.2508, 0.5197), (1.004, -0.3011, 0.5228), (1.004, -0.3514, 0.5168), (1.004, -0.3985, 0.5023), (1.004, -0.4422, 0.4795), (1.004, -0.4822, 0.4489), (1.004, -0.5184, 0.4108), (1.004, -0.5505, 0.3656), (1.004, -0.5783, 0.3138), (1.004, -0.6014, 0.2556), (1.004, -0.6198, 0.1915), (1.004, -0.633, 0.1219), (1.004, -0.641, 0.04715), (1.004, -0.4897, -0.02797), (1.004, -0.4885, 0.03232), (1.004, -0.4844, 0.08841), (1.004, -0.4774, 0.1401), (1.004, -0.4677, 0.1873), (1.004, -0.4552, 0.2297), (1.004, -0.4402, 0.2672), (1.004, -0.4227, 0.2995), (1.004, -0.4027, 0.3265), (1.004, -0.3804, 0.3481), (1.004, -0.3559, 0.3639), (1.004, -0.3292, 0.3739), (1.004, -0.3004, 0.3779), (1.004, -0.2715, 0.3756), (1.004, -0.2447, 0.3671), (1.004, -0.22, 0.3527), (1.004, -0.1975, 0.3324), (1.004, -0.1773, 0.3065), (1.004, -0.1594, 0.2752), (1.004, -0.1441, 0.2386), (1.004, -0.1312, 0.1969), (1.004, -0.121, 0.1504), (1.004, -0.1135, 0.09906), (1.004, -0.1088, 0.04322), (1.004, -0.107, -0.01698), (1.004, -0.1082, -0.07726), (1.004, -0.1123, -0.1333), (1.004, -0.1193, -0.1851), (1.004, -0.1291, -0.2322), (1.004, -0.1415, -0.2746), (1.004, -0.1565, -0.3121), (1.004, -0.1741, -0.3444), (1.004, -0.194, -0.3715), (1.004, -0.2163, -0.393), (1.004, -0.2409, -0.4089), (1.004, -0.2676, -0.4189), (1.004, -0.2964, -0.4228), (1.004, -0.3252, -0.4205), (1.004, -0.352, -0.4121), (1.004, -0.3767, -0.3976), (1.004, -0.3992, -0.3774), (1.004, -0.4194, -0.3515), (1.004, -0.4373, -0.3202), (1.004, -0.4527, -0.2836), (1.004, -0.4655, -0.2419), (1.004, -0.4758, -0.1953), (1.004, -0.4833, -0.144), (1.004, -0.4879, -0.08816), (1.004, 0.4101, -0.5334), (1.004, 0.5638, -0.529), (1.004, 0.5585, 0.5334), (1.004, 0.4048, 0.529)], [], [(0, 1, 2, 3), (4, 7, 6, 5), (0, 4, 5, 1), (1, 5, 6, 2), (2, 6, 7, 3), (4, 0, 3, 7), (21, 20, 19), (21, 19, 18), (22, 21, 18), (22, 18, 17), (23, 22, 17), (23, 17, 16), (24, 23, 16), (24, 16, 15), (25, 24, 15), (25, 15, 14), (26, 25, 92), (92, 25, 14), (26, 92, 91), (93, 92, 14), (94, 93, 14), (26, 91, 90), (94, 14, 13), (27, 26, 90), (95, 94, 13), (27, 90, 89), (96, 95, 13), (27, 89, 88), (97, 96, 13), (27, 88, 87), (97, 13, 12), (28, 27, 87), (98, 97, 12), (28, 87, 86), (99, 98, 12), (28, 86, 85), (29, 28, 85), (99, 12, 11), (100, 99, 11), (29, 85, 84), (30, 29, 84), (100, 11, 10), (101, 100, 10), (30, 84, 83), (102, 101, 10), (30, 83, 82), (31, 30, 82), (102, 10, 9), (103, 102, 9), (31, 82, 81), (32, 31, 81), (103, 9, 8), (56, 103, 8), (32, 81, 80), (33, 32, 80), (33, 80, 79), (57, 56, 8), (57, 8, 55), (33, 79, 78), (58, 57, 55), (34, 33, 78), (58, 55, 54), (34, 78, 77), (59, 58, 54), (35, 34, 77), (59, 54, 53), (35, 77, 76), (60, 59, 53), (35, 76, 75), (61, 60, 53), (36, 35, 75), (61, 53, 52), (36, 75, 74), (62, 61, 52), (37, 36, 74), (62, 52, 51), (37, 74, 73), (63, 62, 51), (37, 73, 72), (64, 63, 51), (38, 37, 72), (64, 51, 50), (38, 72, 71), (65, 64, 50), (38, 71, 70), (66, 65, 50), (38, 70, 69), (67, 66, 50), (39, 38, 69), (67, 50, 49), (39, 69, 68), (68, 67, 49), (39, 68, 49), (40, 39, 49), (40, 49, 48), (41, 40, 48), (41, 48, 47), (42, 41, 47), (42, 47, 46), (43, 42, 46), (43, 46, 45), (44, 43, 45), (106, 105, 104), (106, 104, 107), (121, 119, 120), (121, 118, 119), (122, 118, 121), (122, 117, 118), (123, 117, 122), (123, 116, 117), (124, 116, 123), (124, 115, 116), (125, 115, 124), (125, 114, 115), (126, 192, 125), (192, 114, 125), (126, 191, 192), (193, 114, 192), (194, 114, 193), (126, 190, 191), (194, 113, 114), (127, 190, 126), (195, 113, 194), (127, 189, 190), (196, 113, 195), (127, 188, 189), (197, 113, 196), (127, 187, 188), (197, 112, 113), (128, 187, 127), (198, 112, 197), (128, 186, 187), (199, 112, 198), (128, 185, 186), (129, 185, 128), (199, 111, 112), (200, 111, 199), (129, 184, 185), (130, 184, 129), (200, 110, 111), (201, 110, 200), (130, 183, 184), (202, 110, 201), (130, 182, 183), (131, 182, 130), (202, 109, 110), (203, 109, 202), (131, 181, 182), (132, 181, 131), (203, 108, 109), (156, 108, 203), (132, 180, 181), (133, 180, 132), (133, 179, 180), (157, 108, 156), (157, 155, 108), (133, 178, 179), (158, 155, 157), (134, 178, 133), (158, 154, 155), (134, 177, 178), (159, 154, 158), (135, 177, 134), (159, 153, 154), (135, 176, 177), (160, 153, 159), (135, 175, 176), (161, 153, 160), (136, 175, 135), (161, 152, 153), (136, 174, 175), (162, 152, 161), (137, 174, 136), (162, 151, 152), (137, 173, 174), (163, 151, 162), (137, 172, 173), (164, 151, 163), (138, 172, 137), (164, 150, 151), (138, 171, 172), (165, 150, 164), (138, 170, 171), (166, 150, 165), (138, 169, 170), (167, 150, 166), (139, 169, 138), (167, 149, 150), (139, 168, 169), (168, 149, 167), (139, 149, 168), (140, 149, 139), (140, 148, 149), (141, 148, 140), (141, 147, 148), (142, 147, 141), (142, 146, 147), (143, 146, 142), (143, 145, 146), (144, 145, 143), (206, 204, 205), (206, 207, 204), (92, 93, 193, 192), (46, 47, 147, 146), (104, 105, 205, 204), (98, 99, 199, 198), (99, 100, 200, 199), (50, 51, 151, 150), (103, 56, 156, 203), (16, 17, 117, 116), (85, 86, 186, 185), (31, 32, 132, 131), (91, 92, 192, 191), (107, 104, 204, 207), (43, 44, 144, 143), (24, 25, 125, 124), (51, 52, 152, 151), (38, 39, 139, 138), (89, 90, 190, 189), (102, 103, 203, 202), (78, 79, 179, 178), (30, 31, 131, 130), (56, 57, 157, 156), (80, 81, 181, 180), (88, 89, 189, 188), (35, 36, 136, 135), (79, 80, 180, 179), (54, 55, 155, 154), (12, 13, 113, 112), (34, 35, 135, 134), (49, 50, 150, 149), (41, 42, 142, 141), (60, 61, 161, 160), (90, 91, 191, 190), (55, 8, 108, 155), (63, 64, 164, 163), (66, 67, 167, 166), (100, 101, 201, 200), (42, 43, 143, 142), (68, 69, 169, 168), (39, 40, 140, 139), (86, 87, 187, 186), (21, 22, 122, 121), (76, 77, 177, 176), (15, 16, 116, 115), (75, 76, 176, 175), (67, 68, 168, 167), (8, 9, 109, 108), (73, 74, 174, 173), (45, 46, 146, 145), (81, 82, 182, 181), (27, 28, 128, 127), (14, 15, 115, 114), (105, 106, 206, 205), (101, 102, 202, 201), (62, 63, 163, 162), (72, 73, 173, 172), (18, 19, 119, 118), (26, 27, 127, 126), (82, 83, 183, 182), (93, 94, 194, 193), (71, 72, 172, 171), (65, 66, 166, 165), (83, 84, 184, 183), (84, 85, 185, 184), (33, 34, 134, 133), (48, 49, 149, 148), (53, 54, 154, 153), (25, 26, 126, 125), (20, 21, 121, 120), (70, 71, 171, 170), (29, 30, 130, 129), (74, 75, 175, 174), (61, 62, 162, 161), (32, 33, 133, 132), (106, 107, 207, 206), (19, 20, 120, 119), (95, 96, 196, 195), (58, 59, 159, 158), (77, 78, 178, 177), (59, 60, 160, 159), (10, 11, 111, 110), (11, 12, 112, 111), (22, 23, 123, 122), (23, 24, 124, 123), (94, 95, 195, 194), (47, 48, 148, 147), (40, 41, 141, 140), (44, 45, 145, 144), (97, 98, 198, 197), (37, 38, 138, 137), (96, 97, 197, 196), (64, 65, 165, 164), (13, 14, 114, 113), (17, 18, 118, 117), (9, 10, 110, 109), (57, 58, 158, 157), (36, 37, 137, 136), (69, 70, 170, 169), (52, 53, 153, 152), (87, 88, 188, 187), (28, 29, 129, 128), (221, 220, 219), (221, 219, 218), (222, 221, 218), (222, 218, 217), (223, 222, 217), (223, 217, 216), (224, 223, 216), (224, 216, 215), (225, 224, 215), (225, 215, 214), (226, 225, 292), (292, 225, 214), (226, 292, 291), (293, 292, 214), (294, 293, 214), (226, 291, 290), (294, 214, 213), (227, 226, 290), (295, 294, 213), (227, 290, 289), (296, 295, 213), (227, 289, 288), (297, 296, 213), (227, 288, 287), (297, 213, 212), (228, 227, 287), (298, 297, 212), (228, 287, 286), (299, 298, 212), (228, 286, 285), (229, 228, 285), (299, 212, 211), (300, 299, 211), (229, 285, 284), (230, 229, 284), (300, 211, 210), (301, 300, 210), (230, 284, 283), (302, 301, 210), (230, 283, 282), (231, 230, 282), (302, 210, 209), (303, 302, 209), (231, 282, 281), (232, 231, 281), (303, 209, 208), (256, 303, 208), (232, 281, 280), (233, 232, 280), (233, 280, 279), (257, 256, 208), (257, 208, 255), (233, 279, 278), (258, 257, 255), (234, 233, 278), (258, 255, 254), (234, 278, 277), (259, 258, 254), (235, 234, 277), (259, 254, 253), (235, 277, 276), (260, 259, 253), (235, 276, 275), (261, 260, 253), (236, 235, 275), (261, 253, 252), (236, 275, 274), (262, 261, 252), (237, 236, 274), (262, 252, 251), (237, 274, 273), (263, 262, 251), (237, 273, 272), (264, 263, 251), (238, 237, 272), (264, 251, 250), (238, 272, 271), (265, 264, 250), (238, 271, 270), (266, 265, 250), (238, 270, 269), (267, 266, 250), (239, 238, 269), (267, 250, 249), (239, 269, 268), (268, 267, 249), (239, 268, 249), (240, 239, 249), (240, 249, 248), (241, 240, 248), (241, 248, 247), (242, 241, 247), (242, 247, 246), (243, 242, 246), (243, 246, 245), (244, 243, 245), (306, 305, 304), (306, 304, 307), (321, 319, 320), (321, 318, 319), (322, 318, 321), (322, 317, 318), (323, 317, 322), (323, 316, 317), (324, 316, 323), (324, 315, 316), (325, 315, 324), (325, 314, 315), (326, 392, 325), (392, 314, 325), (326, 391, 392), (393, 314, 392), (394, 314, 393), (326, 390, 391), (394, 313, 314), (327, 390, 326), (395, 313, 394), (327, 389, 390), (396, 313, 395), (327, 388, 389), (397, 313, 396), (327, 387, 388), (397, 312, 313), (328, 387, 327), (398, 312, 397), (328, 386, 387), (399, 312, 398), (328, 385, 386), (329, 385, 328), (399, 311, 312), (400, 311, 399), (329, 384, 385), (330, 384, 329), (400, 310, 311), (401, 310, 400), (330, 383, 384), (402, 310, 401), (330, 382, 383), (331, 382, 330), (402, 309, 310), (403, 309, 402), (331, 381, 382), (332, 381, 331), (403, 308, 309), (356, 308, 403), (332, 380, 381), (333, 380, 332), (333, 379, 380), (357, 308, 356), (357, 355, 308), (333, 378, 379), (358, 355, 357), (334, 378, 333), (358, 354, 355), (334, 377, 378), (359, 354, 358), (335, 377, 334), (359, 353, 354), (335, 376, 377), (360, 353, 359), (335, 375, 376), (361, 353, 360), (336, 375, 335), (361, 352, 353), (336, 374, 375), (362, 352, 361), (337, 374, 336), (362, 351, 352), (337, 373, 374), (363, 351, 362), (337, 372, 373), (364, 351, 363), (338, 372, 337), (364, 350, 351), (338, 371, 372), (365, 350, 364), (338, 370, 371), (366, 350, 365), (338, 369, 370), (367, 350, 366), (339, 369, 338), (367, 349, 350), (339, 368, 369), (368, 349, 367), (339, 349, 368), (340, 349, 339), (340, 348, 349), (341, 348, 340), (341, 347, 348), (342, 347, 341), (342, 346, 347), (343, 346, 342), (343, 345, 346), (344, 345, 343), (406, 404, 405), (406, 407, 404), (270, 271, 371, 370), (229, 230, 330, 329), (274, 275, 375, 374), (261, 262, 362, 361), (232, 233, 333, 332), (306, 307, 407, 406), (219, 220, 320, 319), (295, 296, 396, 395), (258, 259, 359, 358), (277, 278, 378, 377), (259, 260, 360, 359), (210, 211, 311, 310), (211, 212, 312, 311), (222, 223, 323, 322), (223, 224, 324, 323), (294, 295, 395, 394), (247, 248, 348, 347), (240, 241, 341, 340), (244, 245, 345, 344), (297, 298, 398, 397), (237, 238, 338, 337), (296, 297, 397, 396), (264, 265, 365, 364), (213, 214, 314, 313), (217, 218, 318, 317), (209, 210, 310, 309), (257, 258, 358, 357), (236, 237, 337, 336), (269, 270, 370, 369), (252, 253, 353, 352), (287, 288, 388, 387), (228, 229, 329, 328), (292, 293, 393, 392), (246, 247, 347, 346), (304, 305, 405, 404), (298, 299, 399, 398), (299, 300, 400, 399), (250, 251, 351, 350), (303, 256, 356, 403), (216, 217, 317, 316), (285, 286, 386, 385), (231, 232, 332, 331), (291, 292, 392, 391), (307, 304, 404, 407), (243, 244, 344, 343), (224, 225, 325, 324), (251, 252, 352, 351), (238, 239, 339, 338), (289, 290, 390, 389), (302, 303, 403, 402), (278, 279, 379, 378), (230, 231, 331, 330), (256, 257, 357, 356), (280, 281, 381, 380), (288, 289, 389, 388), (235, 236, 336, 335), (279, 280, 380, 379), (254, 255, 355, 354), (212, 213, 313, 312), (234, 235, 335, 334), (249, 250, 350, 349), (241, 242, 342, 341), (260, 261, 361, 360), (290, 291, 391, 390), (255, 208, 308, 355), (263, 264, 364, 363), (266, 267, 367, 366), (300, 301, 401, 400), (242, 243, 343, 342), (268, 269, 369, 368), (239, 240, 340, 339), (286, 287, 387, 386), (221, 222, 322, 321), (276, 277, 377, 376), (215, 216, 316, 315), (275, 276, 376, 375), (267, 268, 368, 367), (208, 209, 309, 308), (273, 274, 374, 373), (245, 246, 346, 345), (281, 282, 382, 381), (227, 228, 328, 327), (214, 215, 315, 314), (305, 306, 406, 405), (301, 302, 402, 401), (262, 263, 363, 362), (272, 273, 373, 372), (218, 219, 319, 318), (226, 227, 327, 326), (282, 283, 383, 382), (293, 294, 394, 393), (271, 272, 372, 371), (265, 266, 366, 365), (283, 284, 384, 383), (284, 285, 385, 384), (233, 234, 334, 333), (248, 249, 349, 348), (253, 254, 354, 353), (225, 226, 326, 325), (220, 221, 321, 320), (421, 420, 419), (421, 419, 418), (422, 421, 418), (422, 418, 417), (423, 422, 417), (423, 417, 416), (424, 423, 416), (424, 416, 415), (425, 424, 415), (425, 415, 414), (426, 425, 492), (492, 425, 414), (426, 492, 491), (493, 492, 414), (494, 493, 414), (426, 491, 490), (494, 414, 413), (427, 426, 490), (495, 494, 413), (427, 490, 489), (496, 495, 413), (427, 489, 488), (497, 496, 413), (427, 488, 487), (497, 413, 412), (428, 427, 487), (498, 497, 412), (428, 487, 486), (499, 498, 412), (428, 486, 485), (429, 428, 485), (499, 412, 411), (500, 499, 411), (429, 485, 484), (430, 429, 484), (500, 411, 410), (501, 500, 410), (430, 484, 483), (502, 501, 410), (430, 483, 482), (431, 430, 482), (502, 410, 409), (503, 502, 409), (431, 482, 481), (432, 431, 481), (503, 409, 408), (456, 503, 408), (432, 481, 480), (433, 432, 480), (433, 480, 479), (457, 456, 408), (457, 408, 455), (433, 479, 478), (458, 457, 455), (434, 433, 478), (458, 455, 454), (434, 478, 477), (459, 458, 454), (435, 434, 477), (459, 454, 453), (435, 477, 476), (460, 459, 453), (435, 476, 475), (461, 460, 453), (436, 435, 475), (461, 453, 452), (436, 475, 474), (462, 461, 452), (437, 436, 474), (462, 452, 451), (437, 474, 473), (463, 462, 451), (437, 473, 472), (464, 463, 451), (438, 437, 472), (464, 451, 450), (438, 472, 471), (465, 464, 450), (438, 471, 470), (466, 465, 450), (438, 470, 469), (467, 466, 450), (439, 438, 469), (467, 450, 449), (439, 469, 468), (468, 467, 449), (439, 468, 449), (440, 439, 449), (440, 449, 448), (441, 440, 448), (441, 448, 447), (442, 441, 447), (442, 447, 446), (443, 442, 446), (443, 446, 445), (444, 443, 445), (506, 505, 504), (506, 504, 507), (521, 519, 520), (521, 518, 519), (522, 518, 521), (522, 517, 518), (523, 517, 522), (523, 516, 517), (524, 516, 523), (524, 515, 516), (525, 515, 524), (525, 514, 515), (526, 592, 525), (592, 514, 525), (526, 591, 592), (593, 514, 592), (594, 514, 593), (526, 590, 591), (594, 513, 514), (527, 590, 526), (595, 513, 594), (527, 589, 590), (596, 513, 595), (527, 588, 589), (597, 513, 596), (527, 587, 588), (597, 512, 513), (528, 587, 527), (598, 512, 597), (528, 586, 587), (599, 512, 598), (528, 585, 586), (529, 585, 528), (599, 511, 512), (600, 511, 599), (529, 584, 585), (530, 584, 529), (600, 510, 511), (601, 510, 600), (530, 583, 584), (602, 510, 601), (530, 582, 583), (531, 582, 530), (602, 509, 510), (603, 509, 602), (531, 581, 582), (532, 581, 531), (603, 508, 509), (556, 508, 603), (532, 580, 581), (533, 580, 532), (533, 579, 580), (557, 508, 556), (557, 555, 508), (533, 578, 579), (558, 555, 557), (534, 578, 533), (558, 554, 555), (534, 577, 578), (559, 554, 558), (535, 577, 534), (559, 553, 554), (535, 576, 577), (560, 553, 559), (535, 575, 576), (561, 553, 560), (536, 575, 535), (561, 552, 553), (536, 574, 575), (562, 552, 561), (537, 574, 536), (562, 551, 552), (537, 573, 574), (563, 551, 562), (537, 572, 573), (564, 551, 563), (538, 572, 537), (564, 550, 551), (538, 571, 572), (565, 550, 564), (538, 570, 571), (566, 550, 565), (538, 569, 570), (567, 550, 566), (539, 569, 538), (567, 549, 550), (539, 568, 569), (568, 549, 567), (539, 549, 568), (540, 549, 539), (540, 548, 549), (541, 548, 540), (541, 547, 548), (542, 547, 541), (542, 546, 547), (543, 546, 542), (543, 545, 546), (544, 545, 543), (606, 604, 605), (606, 607, 604), (461, 462, 562, 561), (432, 433, 533, 532), (506, 507, 607, 606), (419, 420, 520, 519), (495, 496, 596, 595), (458, 459, 559, 558), (477, 478, 578, 577), (459, 460, 560, 559), (410, 411, 511, 510), (411, 412, 512, 511), (422, 423, 523, 522), (423, 424, 524, 523), (494, 495, 595, 594), (447, 448, 548, 547), (440, 441, 541, 540), (444, 445, 545, 544), (497, 498, 598, 597), (437, 438, 538, 537), (496, 497, 597, 596), (464, 465, 565, 564), (413, 414, 514, 513), (417, 418, 518, 517), (409, 410, 510, 509), (457, 458, 558, 557), (436, 437, 537, 536), (469, 470, 570, 569), (452, 453, 553, 552), (487, 488, 588, 587), (428, 429, 529, 528), (492, 493, 593, 592), (446, 447, 547, 546), (504, 505, 605, 604), (498, 499, 599, 598), (499, 500, 600, 599), (450, 451, 551, 550), (503, 456, 556, 603), (416, 417, 517, 516), (485, 486, 586, 585), (431, 432, 532, 531), (491, 492, 592, 591), (507, 504, 604, 607), (443, 444, 544, 543), (424, 425, 525, 524), (451, 452, 552, 551), (438, 439, 539, 538), (489, 490, 590, 589), (502, 503, 603, 602), (478, 479, 579, 578), (430, 431, 531, 530), (456, 457, 557, 556), (480, 481, 581, 580), (488, 489, 589, 588), (435, 436, 536, 535), (479, 480, 580, 579), (454, 455, 555, 554), (412, 413, 513, 512), (434, 435, 535, 534), (449, 450, 550, 549), (441, 442, 542, 541), (460, 461, 561, 560), (490, 491, 591, 590), (455, 408, 508, 555), (463, 464, 564, 563), (466, 467, 567, 566), (500, 501, 601, 600), (442, 443, 543, 542), (468, 469, 569, 568), (439, 440, 540, 539), (486, 487, 587, 586), (421, 422, 522, 521), (476, 477, 577, 576), (415, 416, 516, 515), (475, 476, 576, 575), (467, 468, 568, 567), (408, 409, 509, 508), (473, 474, 574, 573), (445, 446, 546, 545), (481, 482, 582, 581), (427, 428, 528, 527), (414, 415, 515, 514), (505, 506, 606, 605), (501, 502, 602, 601), (462, 463, 563, 562), (472, 473, 573, 572), (418, 419, 519, 518), (426, 427, 527, 526), (482, 483, 583, 582), (493, 494, 594, 593), (471, 472, 572, 571), (465, 466, 566, 565), (483, 484, 584, 583), (484, 485, 585, 584), (433, 434, 534, 533), (448, 449, 549, 548), (453, 454, 554, 553), (425, 426, 526, 525), (420, 421, 521, 520), (470, 471, 571, 570), (429, 430, 530, 529), (474, 475, 575, 574), (621, 620, 619), (621, 619, 618), (622, 621, 618), (622, 618, 617), (623, 622, 617), (623, 617, 616), (624, 623, 616), (624, 616, 615), (625, 624, 615), (625, 615, 614), (626, 625, 692), (692, 625, 614), (626, 692, 691), (693, 692, 614), (694, 693, 614), (626, 691, 690), (694, 614, 613), (627, 626, 690), (695, 694, 613), (627, 690, 689), (696, 695, 613), (627, 689, 688), (697, 696, 613), (627, 688, 687), (697, 613, 612), (628, 627, 687), (698, 697, 612), (628, 687, 686), (699, 698, 612), (628, 686, 685), (629, 628, 685), (699, 612, 611), (700, 699, 611), (629, 685, 684), (630, 629, 684), (700, 611, 610), (701, 700, 610), (630, 684, 683), (702, 701, 610), (630, 683, 682), (631, 630, 682), (702, 610, 609), (703, 702, 609), (631, 682, 681), (632, 631, 681), (703, 609, 608), (656, 703, 608), (632, 681, 680), (633, 632, 680), (633, 680, 679), (657, 656, 608), (657, 608, 655), (633, 679, 678), (658, 657, 655), (634, 633, 678), (658, 655, 654), (634, 678, 677), (659, 658, 654), (635, 634, 677), (659, 654, 653), (635, 677, 676), (660, 659, 653), (635, 676, 675), (661, 660, 653), (636, 635, 675), (661, 653, 652), (636, 675, 674), (662, 661, 652), (637, 636, 674), (662, 652, 651), (637, 674, 673), (663, 662, 651), (637, 673, 672), (664, 663, 651), (638, 637, 672), (664, 651, 650), (638, 672, 671), (665, 664, 650), (638, 671, 670), (666, 665, 650), (638, 670, 669), (667, 666, 650), (639, 638, 669), (667, 650, 649), (639, 669, 668), (668, 667, 649), (639, 668, 649), (640, 639, 649), (640, 649, 648), (641, 640, 648), (641, 648, 647), (642, 641, 647), (642, 647, 646), (643, 642, 646), (643, 646, 645), (644, 643, 645), (706, 705, 704), (706, 704, 707), (721, 719, 720), (721, 718, 719), (722, 718, 721), (722, 717, 718), (723, 717, 722), (723, 716, 717), (724, 716, 723), (724, 715, 716), (725, 715, 724), (725, 714, 715), (726, 792, 725), (792, 714, 725), (726, 791, 792), (793, 714, 792), (794, 714, 793), (726, 790, 791), (794, 713, 714), (727, 790, 726), (795, 713, 794), (727, 789, 790), (796, 713, 795), (727, 788, 789), (797, 713, 796), (727, 787, 788), (797, 712, 713), (728, 787, 727), (798, 712, 797), (728, 786, 787), (799, 712, 798), (728, 785, 786), (729, 785, 728), (799, 711, 712), (800, 711, 799), (729, 784, 785), (730, 784, 729), (800, 710, 711), (801, 710, 800), (730, 783, 784), (802, 710, 801), (730, 782, 783), (731, 782, 730), (802, 709, 710), (803, 709, 802), (731, 781, 782), (732, 781, 731), (803, 708, 709), (756, 708, 803), (732, 780, 781), (733, 780, 732), (733, 779, 780), (757, 708, 756), (757, 755, 708), (733, 778, 779), (758, 755, 757), (734, 778, 733), (758, 754, 755), (734, 777, 778), (759, 754, 758), (735, 777, 734), (759, 753, 754), (735, 776, 777), (760, 753, 759), (735, 775, 776), (761, 753, 760), (736, 775, 735), (761, 752, 753), (736, 774, 775), (762, 752, 761), (737, 774, 736), (762, 751, 752), (737, 773, 774), (763, 751, 762), (737, 772, 773), (764, 751, 763), (738, 772, 737), (764, 750, 751), (738, 771, 772), (765, 750, 764), (738, 770, 771), (766, 750, 765), (738, 769, 770), (767, 750, 766), (739, 769, 738), (767, 749, 750), (739, 768, 769), (768, 749, 767), (739, 749, 768), (740, 749, 739), (740, 748, 749), (741, 748, 740), (741, 747, 748), (742, 747, 741), (742, 746, 747), (743, 746, 742), (743, 745, 746), (744, 745, 743), (806, 804, 805), (806, 807, 804), (651, 652, 752, 751), (638, 639, 739, 738), (689, 690, 790, 789), (702, 703, 803, 802), (678, 679, 779, 778), (630, 631, 731, 730), (656, 657, 757, 756), (680, 681, 781, 780), (688, 689, 789, 788), (635, 636, 736, 735), (679, 680, 780, 779), (654, 655, 755, 754), (612, 613, 713, 712), (634, 635, 735, 734), (649, 650, 750, 749), (641, 642, 742, 741), (660, 661, 761, 760), (690, 691, 791, 790), (655, 608, 708, 755), (663, 664, 764, 763), (666, 667, 767, 766), (700, 701, 801, 800), (642, 643, 743, 742), (668, 669, 769, 768), (639, 640, 740, 739), (686, 687, 787, 786), (621, 622, 722, 721), (676, 677, 777, 776), (615, 616, 716, 715), (675, 676, 776, 775), (667, 668, 768, 767), (608, 609, 709, 708), (673, 674, 774, 773), (645, 646, 746, 745), (681, 682, 782, 781), (627, 628, 728, 727), (614, 615, 715, 714), (705, 706, 806, 805), (701, 702, 802, 801), (662, 663, 763, 762), (672, 673, 773, 772), (618, 619, 719, 718), (626, 627, 727, 726), (682, 683, 783, 782), (693, 694, 794, 793), (671, 672, 772, 771), (665, 666, 766, 765), (683, 684, 784, 783), (684, 685, 785, 784), (633, 634, 734, 733), (648, 649, 749, 748), (653, 654, 754, 753), (625, 626, 726, 725), (620, 621, 721, 720), (670, 671, 771, 770), (629, 630, 730, 729), (674, 675, 775, 774), (661, 662, 762, 761), (632, 633, 733, 732), (706, 707, 807, 806), (619, 620, 720, 719), (695, 696, 796, 795), (658, 659, 759, 758), (677, 678, 778, 777), (659, 660, 760, 759), (610, 611, 711, 710), (611, 612, 712, 711), (622, 623, 723, 722), (623, 624, 724, 723), (694, 695, 795, 794), (647, 648, 748, 747), (640, 641, 741, 740), (644, 645, 745, 744), (697, 698, 798, 797), (637, 638, 738, 737), (696, 697, 797, 796), (664, 665, 765, 764), (613, 614, 714, 713), (617, 618, 718, 717), (609, 610, 710, 709), (657, 658, 758, 757), (636, 637, 737, 736), (669, 670, 770, 769), (652, 653, 753, 752), (687, 688, 788, 787), (628, 629, 729, 728), (692, 693, 793, 792), (646, 647, 747, 746), (704, 705, 805, 804), (698, 699, 799, 798), (699, 700, 800, 799), (650, 651, 751, 750), (703, 656, 756, 803), (616, 617, 717, 716), (685, 686, 786, 785), (631, 632, 732, 731), (691, 692, 792, 791), (707, 704, 804, 807), (643, 644, 744, 743), (624, 625, 725, 724), (821, 820, 819), (821, 819, 818), (822, 821, 818), (822, 818, 817), (823, 822, 817), (823, 817, 816), (824, 823, 816), (824, 816, 815), (825, 824, 815), (825, 815, 814), (826, 825, 892), (892, 825, 814), (826, 892, 891), (893, 892, 814), (894, 893, 814), (826, 891, 890), (894, 814, 813), (827, 826, 890), (895, 894, 813), (827, 890, 889), (896, 895, 813), (827, 889, 888), (897, 896, 813), (827, 888, 887), (897, 813, 812), (828, 827, 887), (898, 897, 812), (828, 887, 886), (899, 898, 812), (828, 886, 885), (829, 828, 885), (899, 812, 811), (900, 899, 811), (829, 885, 884), (830, 829, 884), (900, 811, 810), (901, 900, 810), (830, 884, 883), (902, 901, 810), (830, 883, 882), (831, 830, 882), (902, 810, 809), (903, 902, 809), (831, 882, 881), (832, 831, 881), (903, 809, 808), (856, 903, 808), (832, 881, 880), (833, 832, 880), (833, 880, 879), (857, 856, 808), (857, 808, 855), (833, 879, 878), (858, 857, 855), (834, 833, 878), (858, 855, 854), (834, 878, 877), (859, 858, 854), (835, 834, 877), (859, 854, 853), (835, 877, 876), (860, 859, 853), (835, 876, 875), (861, 860, 853), (836, 835, 875), (861, 853, 852), (836, 875, 874), (862, 861, 852), (837, 836, 874), (862, 852, 851), (837, 874, 873), (863, 862, 851), (837, 873, 872), (864, 863, 851), (838, 837, 872), (864, 851, 850), (838, 872, 871), (865, 864, 850), (838, 871, 870), (866, 865, 850), (838, 870, 869), (867, 866, 850), (839, 838, 869), (867, 850, 849), (839, 869, 868), (868, 867, 849), (839, 868, 849), (840, 839, 849), (840, 849, 848), (841, 840, 848), (841, 848, 847), (842, 841, 847), (842, 847, 846), (843, 842, 846), (843, 846, 845), (844, 843, 845), (906, 905, 904), (906, 904, 907), (952, 953, 1053, 1052), (969, 970, 1070, 1069), (936, 937, 1037, 1036), (957, 958, 1058, 1057), (909, 910, 1010, 1009), (917, 918, 1018, 1017), (913, 914, 1014, 1013), (964, 965, 1065, 1064), (996, 997, 1097, 1096), (937, 938, 1038, 1037), (997, 998, 1098, 1097), (944, 945, 1045, 1044), (940, 941, 1041, 1040), (947, 948, 1048, 1047), (994, 995, 1095, 1094), (923, 924, 1024, 1023), (922, 923, 1023, 1022), (911, 912, 1012, 1011), (910, 911, 1011, 1010), (959, 960, 1060, 1059), (977, 978, 1078, 1077), (958, 959, 1059, 1058), (995, 996, 1096, 1095), (919, 920, 1020, 1019), (1006, 1007, 1107, 1106), (932, 933, 1033, 1032), (961, 962, 1062, 1061), (974, 975, 1075, 1074), (929, 930, 1030, 1029), (970, 971, 1071, 1070), (920, 921, 1021, 1020), (925, 926, 1026, 1025), (953, 954, 1054, 1053), (948, 949, 1049, 1048), (933, 934, 1034, 1033), (984, 985, 1085, 1084), (983, 984, 1084, 1083), (965, 966, 1066, 1065), (971, 972, 1072, 1071), (993, 994, 1094, 1093), (982, 983, 1083, 1082), (926, 927, 1027, 1026), (918, 919, 1019, 1018), (972, 973, 1073, 1072), (962, 963, 1063, 1062), (1001, 1002, 1102, 1101), (1005, 1006, 1106, 1105), (914, 915, 1015, 1014), (927, 928, 1028, 1027), (981, 982, 1082, 1081), (945, 946, 1046, 1045), (973, 974, 1074, 1073), (908, 909, 1009, 1008), (967, 968, 1068, 1067), (975, 976, 1076, 1075), (915, 916, 1016, 1015), (976, 977, 1077, 1076), (921, 922, 1022, 1021), (986, 987, 1087, 1086), (939, 940, 1040, 1039), (968, 969, 1069, 1068), (942, 943, 1043, 1042), (1000, 1001, 1101, 1100), (966, 967, 1067, 1066), (963, 964, 1064, 1063), (955, 908, 1008, 1055), (990, 991, 1091, 1090), (960, 961, 1061, 1060), (941, 942, 1042, 1041), (949, 950, 1050, 1049), (934, 935, 1035, 1034), (912, 913, 1013, 1012), (954, 955, 1055, 1054), (979, 980, 1080, 1079), (935, 936, 1036, 1035), (988, 989, 1089, 1088), (980, 981, 1081, 1080), (956, 957, 1057, 1056), (930, 931, 1031, 1030), (978, 979, 1079, 1078), (1002, 1003, 1103, 1102), (989, 990, 1090, 1089), (938, 939, 1039, 1038), (951, 952, 1052, 1051), (924, 925, 1025, 1024), (943, 944, 1044, 1043), (1007, 1004, 1104, 1107), (991, 992, 1092, 1091), (931, 932, 1032, 1031), (985, 986, 1086, 1085), (916, 917, 1017, 1016), (1003, 956, 1056, 1103), (950, 951, 1051, 1050), (999, 1000, 1100, 1099), (998, 999, 1099, 1098), (1004, 1005, 1105, 1104), (946, 947, 1047, 1046), (992, 993, 1093, 1092), (840, 841, 941, 940), (844, 845, 945, 944), (897, 898, 998, 997), (837, 838, 938, 937), (896, 897, 997, 996), (864, 865, 965, 964), (813, 814, 914, 913), (817, 818, 918, 917), (809, 810, 910, 909), (857, 858, 958, 957), (836, 837, 937, 936), (869, 870, 970, 969), (852, 853, 953, 952), (887, 888, 988, 987), (828, 829, 929, 928), (892, 893, 993, 992), (846, 847, 947, 946), (904, 905, 1005, 1004), (898, 899, 999, 998), (899, 900, 1000, 999), (850, 851, 951, 950), (903, 856, 956, 1003), (816, 817, 917, 916), (885, 886, 986, 985), (831, 832, 932, 931), (891, 892, 992, 991), (907, 904, 1004, 1007), (843, 844, 944, 943), (824, 825, 925, 924), (851, 852, 952, 951), (838, 839, 939, 938), (889, 890, 990, 989), (902, 903, 1003, 1002), (878, 879, 979, 978), (830, 831, 931, 930), (856, 857, 957, 956), (880, 881, 981, 980), (888, 889, 989, 988), (835, 836, 936, 935), (879, 880, 980, 979), (854, 855, 955, 954), (812, 813, 913, 912), (834, 835, 935, 934), (849, 850, 950, 949), (841, 842, 942, 941), (860, 861, 961, 960), (890, 891, 991, 990), (855, 808, 908, 955), (863, 864, 964, 963), (866, 867, 967, 966), (900, 901, 1001, 1000), (842, 843, 943, 942), (868, 869, 969, 968), (839, 840, 940, 939), (886, 887, 987, 986), (821, 822, 922, 921), (876, 877, 977, 976), (815, 816, 916, 915), (875, 876, 976, 975), (867, 868, 968, 967), (808, 809, 909, 908), (873, 874, 974, 973), (845, 846, 946, 945), (881, 882, 982, 981), (827, 828, 928, 927), (814, 815, 915, 914), (905, 906, 1006, 1005), (901, 902, 1002, 1001), (862, 863, 963, 962), (872, 873, 973, 972), (818, 819, 919, 918), (826, 827, 927, 926), (882, 883, 983, 982), (893, 894, 994, 993), (871, 872, 972, 971), (865, 866, 966, 965), (883, 884, 984, 983), (884, 885, 985, 984), (833, 834, 934, 933), (848, 849, 949, 948), (853, 854, 954, 953), (825, 826, 926, 925), (820, 821, 921, 920), (870, 871, 971, 970), (829, 830, 930, 929), (874, 875, 975, 974), (861, 862, 962, 961), (832, 833, 933, 932), (906, 907, 1007, 1006), (819, 820, 920, 919), (895, 896, 996, 995), (858, 859, 959, 958), (877, 878, 978, 977), (859, 860, 960, 959), (810, 811, 911, 910), (811, 812, 912, 911), (822, 823, 923, 922), (823, 824, 924, 923), (894, 895, 995, 994), (847, 848, 948, 947), (1021, 1019, 1020), (1021, 1018, 1019), (1022, 1018, 1021), (1022, 1017, 1018), (1023, 1017, 1022), (1023, 1016, 1017), (1024, 1016, 1023), (1024, 1015, 1016), (1025, 1015, 1024), (1025, 1014, 1015), (1026, 1092, 1025), (1092, 1014, 1025), (1026, 1091, 1092), (1093, 1014, 1092), (1094, 1014, 1093), (1026, 1090, 1091), (1094, 1013, 1014), (1027, 1090, 1026), (1095, 1013, 1094), (1027, 1089, 1090), (1096, 1013, 1095), (1027, 1088, 1089), (1097, 1013, 1096), (1027, 1087, 1088), (1097, 1012, 1013), (1028, 1087, 1027), (1098, 1012, 1097), (1028, 1086, 1087), (1099, 1012, 1098), (1028, 1085, 1086), (1029, 1085, 1028), (1099, 1011, 1012), (1100, 1011, 1099), (1029, 1084, 1085), (1030, 1084, 1029), (1100, 1010, 1011), (1101, 1010, 1100), (1030, 1083, 1084), (1102, 1010, 1101), (1030, 1082, 1083), (1031, 1082, 1030), (1102, 1009, 1010), (1103, 1009, 1102), (1031, 1081, 1082), (1032, 1081, 1031), (1103, 1008, 1009), (1056, 1008, 1103), (1032, 1080, 1081), (1033, 1080, 1032), (1033, 1079, 1080), (1057, 1008, 1056), (1057, 1055, 1008), (1033, 1078, 1079), (1058, 1055, 1057), (1034, 1078, 1033), (1058, 1054, 1055), (1034, 1077, 1078), (1059, 1054, 1058), (1035, 1077, 1034), (1059, 1053, 1054), (1035, 1076, 1077), (1060, 1053, 1059), (1035, 1075, 1076), (1061, 1053, 1060), (1036, 1075, 1035), (1061, 1052, 1053), (1036, 1074, 1075), (1062, 1052, 1061), (1037, 1074, 1036), (1062, 1051, 1052), (1037, 1073, 1074), (1063, 1051, 1062), (1037, 1072, 1073), (1064, 1051, 1063), (1038, 1072, 1037), (1064, 1050, 1051), (1038, 1071, 1072), (1065, 1050, 1064), (1038, 1070, 1071), (1066, 1050, 1065), (1038, 1069, 1070), (1067, 1050, 1066), (1039, 1069, 1038), (1067, 1049, 1050), (1039, 1068, 1069), (1068, 1049, 1067), (1039, 1049, 1068), (1040, 1049, 1039), (1040, 1048, 1049), (1041, 1048, 1040), (1041, 1047, 1048), (1042, 1047, 1041), (1042, 1046, 1047), (1043, 1046, 1042), (1043, 1045, 1046), (1044, 1045, 1043), (1106, 1104, 1105), (1106, 1107, 1104), (987, 988, 1088, 1087), (928, 929, 1029, 1028), (1121, 1120, 1119), (1121, 1119, 1118), (1122, 1121, 1118), (1122, 1118, 1117), (1123, 1122, 1117), (1123, 1117, 1116), (1124, 1123, 1116), (1124, 1116, 1115), (1125, 1124, 1115), (1125, 1115, 1114), (1126, 1125, 1192), (1192, 1125, 1114), (1126, 1192, 1191), (1193, 1192, 1114), (1194, 1193, 1114), (1126, 1191, 1190), (1194, 1114, 1113), (1127, 1126, 1190), (1195, 1194, 1113), (1127, 1190, 1189), (1196, 1195, 1113), (1127, 1189, 1188), (1197, 1196, 1113), (1127, 1188, 1187), (1197, 1113, 1112), (1128, 1127, 1187), (1198, 1197, 1112), (1128, 1187, 1186), (1199, 1198, 1112), (1128, 1186, 1185), (1129, 1128, 1185), (1199, 1112, 1111), (1200, 1199, 1111), (1129, 1185, 1184), (1130, 1129, 1184), (1200, 1111, 1110), (1201, 1200, 1110), (1130, 1184, 1183), (1202, 1201, 1110), (1130, 1183, 1182), (1131, 1130, 1182), (1202, 1110, 1109), (1203, 1202, 1109), (1131, 1182, 1181), (1132, 1131, 1181), (1203, 1109, 1108), (1156, 1203, 1108), (1132, 1181, 1180), (1133, 1132, 1180), (1133, 1180, 1179), (1157, 1156, 1108), (1157, 1108, 1155), (1133, 1179, 1178), (1158, 1157, 1155), (1134, 1133, 1178), (1158, 1155, 1154), (1134, 1178, 1177), (1159, 1158, 1154), (1135, 1134, 1177), (1159, 1154, 1153), (1135, 1177, 1176), (1160, 1159, 1153), (1135, 1176, 1175), (1161, 1160, 1153), (1136, 1135, 1175), (1161, 1153, 1152), (1136, 1175, 1174), (1162, 1161, 1152), (1137, 1136, 1174), (1162, 1152, 1151), (1137, 1174, 1173), (1163, 1162, 1151), (1137, 1173, 1172), (1164, 1163, 1151), (1138, 1137, 1172), (1164, 1151, 1150), (1138, 1172, 1171), (1165, 1164, 1150), (1138, 1171, 1170), (1166, 1165, 1150), (1138, 1170, 1169), (1167, 1166, 1150), (1139, 1138, 1169), (1167, 1150, 1149), (1139, 1169, 1168), (1168, 1167, 1149), (1139, 1168, 1149), (1140, 1139, 1149), (1140, 1149, 1148), (1141, 1140, 1148), (1141, 1148, 1147), (1142, 1141, 1147), (1142, 1147, 1146), (1143, 1142, 1146), (1143, 1146, 1145), (1144, 1143, 1145), (1206, 1205, 1204), (1206, 1204, 1207), (1221, 1219, 1220), (1221, 1218, 1219), (1222, 1218, 1221), (1222, 1217, 1218), (1223, 1217, 1222), (1223, 1216, 1217), (1224, 1216, 1223), (1224, 1215, 1216), (1225, 1215, 1224), (1225, 1214, 1215), (1226, 1292, 1225), (1292, 1214, 1225), (1226, 1291, 1292), (1293, 1214, 1292), (1294, 1214, 1293), (1226, 1290, 1291), (1294, 1213, 1214), (1227, 1290, 1226), (1295, 1213, 1294), (1227, 1289, 1290), (1296, 1213, 1295), (1227, 1288, 1289), (1297, 1213, 1296), (1227, 1287, 1288), (1297, 1212, 1213), (1228, 1287, 1227), (1298, 1212, 1297), (1228, 1286, 1287), (1299, 1212, 1298), (1228, 1285, 1286), (1229, 1285, 1228), (1299, 1211, 1212), (1300, 1211, 1299), (1229, 1284, 1285), (1230, 1284, 1229), (1300, 1210, 1211), (1301, 1210, 1300), (1230, 1283, 1284), (1302, 1210, 1301), (1230, 1282, 1283), (1231, 1282, 1230), (1302, 1209, 1210), (1303, 1209, 1302), (1231, 1281, 1282), (1232, 1281, 1231), (1303, 1208, 1209), (1256, 1208, 1303), (1232, 1280, 1281), (1233, 1280, 1232), (1233, 1279, 1280), (1257, 1208, 1256), (1257, 1255, 1208), (1233, 1278, 1279), (1258, 1255, 1257), (1234, 1278, 1233), (1258, 1254, 1255), (1234, 1277, 1278), (1259, 1254, 1258), (1235, 1277, 1234), (1259, 1253, 1254), (1235, 1276, 1277), (1260, 1253, 1259), (1235, 1275, 1276), (1261, 1253, 1260), (1236, 1275, 1235), (1261, 1252, 1253), (1236, 1274, 1275), (1262, 1252, 1261), (1237, 1274, 1236), (1262, 1251, 1252), (1237, 1273, 1274), (1263, 1251, 1262), (1237, 1272, 1273), (1264, 1251, 1263), (1238, 1272, 1237), (1264, 1250, 1251), (1238, 1271, 1272), (1265, 1250, 1264), (1238, 1270, 1271), (1266, 1250, 1265), (1238, 1269, 1270), (1267, 1250, 1266), (1239, 1269, 1238), (1267, 1249, 1250), (1239, 1268, 1269), (1268, 1249, 1267), (1239, 1249, 1268), (1240, 1249, 1239), (1240, 1248, 1249), (1241, 1248, 1240), (1241, 1247, 1248), (1242, 1247, 1241), (1242, 1246, 1247), (1243, 1246, 1242), (1243, 1245, 1246), (1244, 1245, 1243), (1306, 1304, 1305), (1306, 1307, 1304), (1152, 1153, 1253, 1252), (1187, 1188, 1288, 1287), (1128, 1129, 1229, 1228), (1192, 1193, 1293, 1292), (1146, 1147, 1247, 1246), (1204, 1205, 1305, 1304), (1198, 1199, 1299, 1298), (1199, 1200, 1300, 1299), (1150, 1151, 1251, 1250), (1203, 1156, 1256, 1303), (1116, 1117, 1217, 1216), (1185, 1186, 1286, 1285), (1131, 1132, 1232, 1231), (1191, 1192, 1292, 1291), (1207, 1204, 1304, 1307), (1143, 1144, 1244, 1243), (1124, 1125, 1225, 1224), (1151, 1152, 1252, 1251), (1138, 1139, 1239, 1238), (1189, 1190, 1290, 1289), (1202, 1203, 1303, 1302), (1178, 1179, 1279, 1278), (1130, 1131, 1231, 1230), (1156, 1157, 1257, 1256), (1180, 1181, 1281, 1280), (1188, 1189, 1289, 1288), (1135, 1136, 1236, 1235), (1179, 1180, 1280, 1279), (1154, 1155, 1255, 1254), (1112, 1113, 1213, 1212), (1134, 1135, 1235, 1234), (1149, 1150, 1250, 1249), (1141, 1142, 1242, 1241), (1160, 1161, 1261, 1260), (1190, 1191, 1291, 1290), (1155, 1108, 1208, 1255), (1163, 1164, 1264, 1263), (1166, 1167, 1267, 1266), (1200, 1201, 1301, 1300), (1142, 1143, 1243, 1242), (1168, 1169, 1269, 1268), (1139, 1140, 1240, 1239), (1186, 1187, 1287, 1286), (1121, 1122, 1222, 1221), (1176, 1177, 1277, 1276), (1115, 1116, 1216, 1215), (1175, 1176, 1276, 1275), (1167, 1168, 1268, 1267), (1108, 1109, 1209, 1208), (1173, 1174, 1274, 1273), (1145, 1146, 1246, 1245), (1181, 1182, 1282, 1281), (1127, 1128, 1228, 1227), (1114, 1115, 1215, 1214), (1205, 1206, 1306, 1305), (1201, 1202, 1302, 1301), (1162, 1163, 1263, 1262), (1172, 1173, 1273, 1272), (1118, 1119, 1219, 1218), (1126, 1127, 1227, 1226), (1182, 1183, 1283, 1282), (1193, 1194, 1294, 1293), (1171, 1172, 1272, 1271), (1165, 1166, 1266, 1265), (1183, 1184, 1284, 1283), (1184, 1185, 1285, 1284), (1133, 1134, 1234, 1233), (1148, 1149, 1249, 1248), (1153, 1154, 1254, 1253), (1125, 1126, 1226, 1225), (1120, 1121, 1221, 1220), (1170, 1171, 1271, 1270), (1129, 1130, 1230, 1229), (1174, 1175, 1275, 1274), (1161, 1162, 1262, 1261), (1132, 1133, 1233, 1232), (1206, 1207, 1307, 1306), (1119, 1120, 1220, 1219), (1195, 1196, 1296, 1295), (1158, 1159, 1259, 1258), (1177, 1178, 1278, 1277), (1159, 1160, 1260, 1259), (1110, 1111, 1211, 1210), (1111, 1112, 1212, 1211), (1122, 1123, 1223, 1222), (1123, 1124, 1224, 1223), (1194, 1195, 1295, 1294), (1147, 1148, 1248, 1247), (1140, 1141, 1241, 1240), (1144, 1145, 1245, 1244), (1197, 1198, 1298, 1297), (1137, 1138, 1238, 1237), (1196, 1197, 1297, 1296), (1164, 1165, 1265, 1264), (1113, 1114, 1214, 1213), (1117, 1118, 1218, 1217), (1109, 1110, 1210, 1209), (1157, 1158, 1258, 1257), (1136, 1137, 1237, 1236), (1169, 1170, 1270, 1269)])
me_cube.polygons.foreach_set('material_index', [0, 0, 0, 0, 0, 0, 1, 1, 1, 1, 1, 1, 1, 1, 1, 1, 1, 1, 1, 1, 1, 1, 1, 1, 1, 1, 1, 1, 1, 1, 1, 1, 1, 1, 1, 1, 1, 1, 1, 1, 1, 1, 1, 1, 1, 1, 1, 1, 1, 1, 1, 1, 1, 1, 1, 1, 1, 1, 1, 1, 1, 1, 1, 1, 1, 1, 1, 1, 1, 1, 1, 1, 1, 1, 1, 1, 1, 1, 1, 1, 1, 1, 1, 1, 1, 1, 1, 1, 1, 1, 1, 1, 1, 1, 1, 1, 1, 1, 1, 1, 1, 1, 1, 1, 1, 1, 1, 1, 1, 1, 1, 1, 1, 1, 1, 1, 1, 1, 1, 1, 1, 1, 1, 1, 1, 1, 1, 1, 1, 1, 1, 1, 1, 1, 1, 1, 1, 1, 1, 1, 1, 1, 1, 1, 1, 1, 1, 1, 1, 1, 1, 1, 1, 1, 1, 1, 1, 1, 1, 1, 1, 1, 1, 1, 1, 1, 1, 1, 1, 1, 1, 1, 1, 1, 1, 1, 1, 1, 1, 1, 1, 1, 1, 1, 1, 1, 1, 1, 1, 1, 1, 1, 1, 1, 1, 1, 1, 1, 1, 1, 1, 1, 1, 1, 1, 1, 1, 1, 1, 1, 1, 1, 1, 1, 1, 1, 1, 1, 1, 1, 1, 1, 1, 1, 1, 1, 1, 1, 1, 1, 1, 1, 1, 1, 1, 1, 1, 1, 1, 1, 1, 1, 1, 1, 1, 1, 1, 1, 1, 1, 1, 1, 1, 1, 1, 1, 1, 1, 1, 1, 1, 1, 1, 1, 1, 1, 1, 1, 1, 1, 1, 1, 1, 1, 1, 1, 1, 1, 1, 1, 1, 1, 1, 1, 1, 1, 1, 1, 1, 1, 1, 1, 1, 1, 1, 1, 1, 1, 1, 1, 1, 1, 1, 1, 1, 1, 1, 1, 1, 1, 1, 1, 1, 1, 1, 1, 1, 1, 1, 1, 1, 1, 1, 1, 1, 1, 1, 1, 1, 1, 1, 1, 1, 1, 1, 1, 1, 1, 1, 1, 1, 1, 1, 1, 1, 1, 1, 1, 1, 1, 1, 1, 1, 1, 1, 1, 1, 1, 1, 1, 1, 1, 1, 1, 1, 1, 1, 1, 1, 1, 1, 1, 1, 1, 1, 1, 1, 1, 1, 1, 1, 1, 1, 1, 1, 1, 1, 1, 1, 1, 1, 1, 1, 1, 1, 1, 1, 1, 1, 1, 1, 1, 1, 1, 1, 1, 1, 1, 1, 1, 1, 1, 1, 1, 1, 1, 1, 1, 1, 1, 1, 1, 1, 1, 1, 1, 1, 1, 1, 1, 1, 1, 1, 1, 1, 1, 1, 1, 1, 1, 1, 1, 1, 1, 1, 1, 1, 1, 1, 1, 1, 1, 1, 1, 1, 1, 1, 1, 1, 1, 1, 1, 1, 1, 1, 1, 1, 1, 1, 1, 1, 1, 1, 1, 1, 1, 1, 1, 1, 1, 1, 1, 1, 1, 1, 1, 1, 1, 1, 1, 1, 1, 1, 1, 1, 1, 1, 1, 1, 1, 1, 1, 1, 1, 1, 1, 1, 1, 1, 1, 1, 1, 1, 1, 1, 1, 1, 1, 1, 1, 1, 1, 1, 1, 1, 1, 1, 1, 1, 1, 1, 1, 1, 1, 1, 1, 1, 1, 1, 1, 1, 1, 1, 1, 1, 1, 1, 1, 1, 1, 1, 1, 1, 1, 1, 1, 1, 1, 1, 1, 1, 1, 1, 1, 1, 1, 1, 1, 1, 1, 1, 1, 1, 1, 1, 1, 1, 1, 1, 1, 1, 1, 1, 1, 1, 1, 1, 1, 1, 1, 1, 1, 1, 1, 1, 1, 1, 1, 1, 1, 1, 1, 1, 1, 1, 1, 1, 1, 1, 1, 1, 1, 1, 1, 1, 1, 1, 1, 1, 1, 1, 1, 1, 1, 1, 1, 1, 1, 1, 1, 1, 1, 1, 1, 1, 1, 1, 1, 1, 1, 1, 1, 1, 1, 1, 1, 1, 1, 1, 1, 1, 1, 1, 1, 1, 1, 1, 1, 1, 1, 1, 1, 1, 1, 1, 1, 1, 1, 1, 1, 1, 1, 1, 1, 1, 1, 1, 1, 1, 1, 1, 1, 1, 1, 1, 1, 1, 1, 1, 1, 1, 1, 1, 1, 1, 1, 1, 1, 1, 1, 1, 1, 1, 1, 1, 1, 1, 1, 1, 1, 1, 1, 1, 1, 1, 1, 1, 1, 1, 1, 1, 1, 1, 1, 1, 1, 1, 1, 1, 1, 1, 1, 1, 1, 1, 1, 1, 1, 1, 1, 1, 1, 1, 1, 1, 1, 1, 1, 1, 1, 1, 1, 1, 1, 1, 1, 1, 1, 1, 1, 1, 1, 1, 1, 1, 1, 1, 1, 1, 1, 1, 1, 1, 1, 1, 1, 1, 1, 1, 1, 1, 1, 1, 1, 1, 1, 1, 1, 1, 1, 1, 1, 1, 1, 1, 1, 1, 1, 1, 1, 1, 1, 1, 1, 1, 1, 1, 1, 1, 1, 1, 1, 1, 1, 1, 1, 1, 1, 1, 1, 1, 1, 1, 1, 1, 1, 1, 1, 1, 1, 1, 1, 1, 1, 1, 1, 1, 1, 1, 1, 1, 1, 1, 1, 1, 1, 1, 1, 1, 1, 1, 1, 1, 1, 1, 1, 1, 1, 1, 1, 1, 1, 1, 1, 1, 1, 1, 1, 1, 1, 1, 1, 1, 1, 1, 1, 1, 1, 1, 1, 1, 1, 1, 1, 1, 1, 1, 1, 1, 1, 1, 1, 1, 1, 1, 1, 1, 1, 1, 1, 1, 1, 1, 1, 1, 1, 1, 1, 1, 1, 1, 1, 1, 1, 1, 1, 1, 1, 1, 1, 1, 1, 1, 1, 1, 1, 1, 1, 1, 1, 1, 1, 1, 1, 1, 1, 1, 1, 1, 1, 1, 1, 1, 1, 1, 1, 1, 1, 1, 1, 1, 1, 1, 1, 1, 1, 1, 1, 1, 1, 1, 1, 1, 1, 1, 1, 1, 1, 1, 1, 1, 1, 1, 1, 1, 1, 1, 1, 1, 1, 1, 1, 1, 1, 1, 1, 1, 1, 1, 1, 1, 1, 1, 1, 1, 1, 1, 1, 1, 1, 1, 1, 1, 1, 1, 1, 1, 1, 1, 1, 1, 1, 1, 1, 1, 1, 1, 1, 1, 1, 1, 1, 1, 1, 1, 1, 1, 1, 1, 1, 1, 1, 1, 1, 1, 1, 1, 1, 1, 1, 1, 1, 1, 1, 1, 1, 1, 1, 1, 1, 1, 1, 1, 1, 1, 1, 1, 1, 1, 1, 1, 1, 1, 1, 1, 1, 1, 1, 1, 1, 1, 1, 1, 1, 1, 1, 1, 1, 1, 1, 1, 1, 1, 1, 1, 1, 1, 1, 1, 1, 1, 1, 1, 1, 1, 1, 1, 1, 1, 1, 1, 1, 1, 1, 1, 1, 1, 1, 1, 1, 1, 1, 1, 1, 1, 1, 1, 1, 1, 1, 1, 1, 1, 1, 1, 1, 1, 1, 1, 1, 1, 1, 1, 1, 1, 1, 1, 1, 1, 1, 1, 1, 1, 1, 1, 1, 1, 1, 1, 1, 1, 1, 1, 1, 1, 1, 1, 1, 1, 1, 1, 1, 1, 1, 1, 1, 1, 1, 1, 1, 1, 1, 1, 1, 1, 1, 1, 1, 1, 1, 1, 1, 1, 1, 1, 1, 1, 1, 1, 1, 1, 1, 1, 1, 1, 1, 1, 1, 1, 1, 1, 1, 1, 1, 1, 1, 1, 1, 1, 1, 1, 1, 1, 1, 1, 1, 1, 1, 1, 1, 1, 1, 1, 1, 1, 1, 1, 1, 1, 1, 1, 1, 1, 1, 1, 1, 1, 1, 1, 1, 1, 1, 1, 1, 1, 1, 1, 1, 1, 1, 1, 1, 1, 1, 1, 1, 1, 1, 1, 1, 1, 1, 1, 1, 1, 1, 1, 1, 1, 1, 1, 1, 1, 1, 1, 1, 1, 1, 1, 1, 1, 1, 1, 1, 1, 1, 1, 1, 1, 1, 1, 1, 1, 1, 1, 1, 1, 1, 1, 1, 1, 1, 1, 1, 1, 1, 1, 1, 1, 1, 1, 1, 1, 1, 1, 1, 1, 1, 1, 1, 1, 1, 1, 1, 1, 1, 1, 1, 1, 1, 1, 1, 1, 1, 1, 1, 1, 1, 1, 1, 1, 1, 1, 1, 1, 1, 1, 1, 1, 1, 1, 1, 1, 1, 1, 1, 1, 1, 1, 1, 1, 1, 1, 1, 1, 1, 1, 1, 1, 1, 1, 1, 1, 1, 1, 1, 1, 1, 1, 1, 1, 1, 1, 1, 1, 1, 1, 1, 1, 1, 1, 1, 1, 1, 1, 1, 1, 1, 1, 1, 1, 1, 1, 1, 1, 1, 1, 1, 1, 1, 1, 1, 1, 1, 1, 1, 1, 1, 1, 1, 1, 1, 1, 1, 1, 1, 1, 1, 1, 1, 1, 1, 1, 1, 1, 1, 1, 1, 1, 1, 1, 1, 1, 1, 1, 1, 1, 1, 1, 1, 1, 1, 1, 1, 1, 1, 1, 1, 1, 1, 1, 1, 1, 1, 1, 1, 1, 1, 1, 1, 1, 1, 1, 1, 1, 1, 1, 1, 1, 1, 1, 1, 1, 1, 1, 1, 1, 1, 1, 1, 1, 1, 1, 1, 1, 1, 1, 1, 1, 1, 1, 1, 1, 1, 1, 1, 1, 1, 1, 1, 1, 1, 1, 1, 1, 1, 1, 1, 1, 1, 1, 1, 1, 1, 1, 1, 1, 1, 1, 1, 1, 1, 1, 1, 1, 1, 1, 1, 1, 1, 1, 1, 1, 1, 1, 1, 1, 1, 1, 1, 1, 1, 1, 1, 1, 1, 1, 1, 1, 1, 1, 1, 1, 1, 1, 1, 1, 1, 1, 1, 1, 1, 1, 1, 1, 1, 1, 1, 1, 1, 1, 1, 1, 1, 1, 1, 1, 1, 1, 1, 1, 1, 1, 1, 1, 1, 1, 1, 1, 1, 1, 1, 1, 1, 1, 1, 1, 1, 1, 1, 1, 1, 1, 1, 1, 1, 1, 1, 1, 1, 1, 1, 1, 1, 1, 1, 1, 1, 1, 1, 1, 1, 1, 1, 1, 1, 1, 1, 1, 1, 1, 1, 1, 1, 1, 1, 1, 1, 1, 1, 1, 1, 1, 1, 1, 1, 1, 1, 1, 1, 1, 1, 1, 1, 1, 1, 1, 1, 1, 1, 1, 1, 1, 1, 1, 1, 1, 1, 1, 1, 1, 1, 1, 1, 1, 1, 1, 1, 1, 1, 1, 1, 1, 1, 1, 1, 1, 1, 1, 1, 1, 1, 1, 1, 1, 1, 1, 1, 1, 1, 1, 1, 1, 1, 1, 1, 1, 1, 1, 1, 1, 1, 1, 1, 1, 1, 1, 1, 1, 1, 1, 1, 1, 1, 1, 1, 1, 1, 1, 1, 1, 1, 1, 1, 1, 1, 1, 1, 1, 1, 1, 1, 1, 1, 1, 1, 1, 1, 1, 1, 1, 1, 1, 1, 1, 1, 1, 1, 1, 1, 1, 1, 1, 1, 1, 1, 1, 1, 1, 1, 1, 1, 1, 1, 1, 1, 1, 1, 1, 1, 1, 1, 1, 1, 1, 1, 1, 1, 1, 1, 1, 1, 1, 1, 1, 1, 1, 1, 1, 1, 1, 1, 1, 1, 1, 1, 1, 1, 1, 1, 1, 1, 1, 1, 1, 1, 1, 1, 1, 1, 1, 1, 1, 1, 1, 1, 1, 1, 1, 1, 1, 1, 1, 1, 1, 1, 1, 1, 1, 1, 1, 1, 1, 1, 1, 1, 1, 1, 1, 1, 1, 1, 1, 1, 1, 1, 1, 1, 1, 1, 1, 1, 1, 1, 1, 1, 1, 1, 1, 1, 1, 1])
me_cube.materials.append(mat_material)
me_cube.materials.append(mat_material_001)
me_cube.use_remesh_preserve_volume = False
me_cube.use_remesh_preserve_attributes = False
me_cube.use_mirror_vertex_groups = False
me_cube.update()

# ---- objects
ob_block_10 = bpy.data.objects.new('Block 10', me_cube)

# ---- transforms, parenting, visibility, modifiers, constraints
ob_block_10.location = (0.008757, 0.0, -0.0007445)
ob_block_10.rotation_euler = (-3.142, 0.01267, 3.122)
ob_block_10.scale = (0.5, 0.5, 0.5)
ob_block_10.lock_rotations_4d = False
ob_block_10.empty_display_type = 'ARROWS'
ob_block_10.lineart.crease_threshold = 0.0

# ---- collection membership
col_collection_1.objects.link(ob_block_10)

# ---- scene / render settings (as saved in the file)
scene.frame_start = 1; scene.frame_end = 250; scene.frame_set(0)
scene.render.engine = 'BLENDER_EEVEE_NEXT'
scene.render.resolution_percentage = 50
scene.render.dither_intensity = 0.0
scene.cycles.use_denoising = False
scene.cycles.samples = 10
scene.cycles.sampling_pattern = 'TABULATED_SOBOL'
scene.cycles.light_sampling_threshold = 0.0
scene.cycles.use_adaptive_sampling = False
scene.cycles.use_light_tree = False
scene.cycles.blur_glossy = 0.0
scene.cycles.pixel_filter_type = 'GAUSSIAN'
scene.cycles.sample_clamp_indirect = 0.0
scene.view_settings.view_transform = 'Standard'
bpy.context.view_layer.update()

# ---- added for rendering (the .blend has no active camera and no usable light): camera, sun
cam_auto = bpy.data.cameras.new('AutoCamera')
cam_auto.lens = 50.0
cam_auto.sensor_width = 36.0
cam_auto.clip_end = 1000.0
ob_auto_camera = bpy.data.objects.new('AutoCamera', cam_auto)
scene.collection.objects.link(ob_auto_camera)
ob_auto_camera.location = (1.65287, -1.97334, 1.31547)
ob_auto_camera.rotation_euler = (1.09748, -7.21219e-08, 0.694738)
scene.camera = ob_auto_camera
light_auto_sun = bpy.data.lights.new('AutoSun', 'SUN')
light_auto_sun.energy = 3.0
light_auto_sun.angle = 0.0523599
ob_auto_sun = bpy.data.objects.new('AutoSun', light_auto_sun)
scene.collection.objects.link(ob_auto_sun)
ob_auto_sun.rotation_euler = (0.872665, 0.174533, 0.523599)
bpy.context.view_layer.update()
